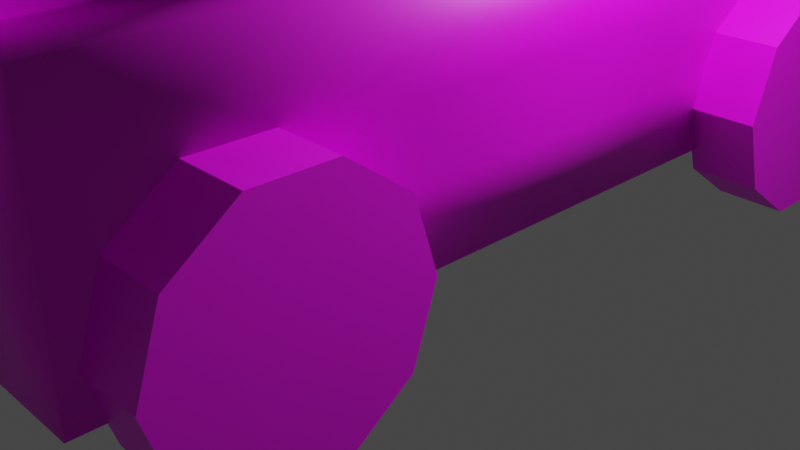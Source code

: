 # Source: cannoneer.blend  (saved by Blender 2.90.8; exported with 4.5.12 LTS)
import bpy
from mathutils import Matrix  # noqa: F401  (used for matrix-valued properties, if any)

bpy.ops.wm.read_factory_settings(use_empty=True)
scene = bpy.context.scene
scene.name = 'Scene'

# ---- collections
col_collection = bpy.data.collections.new('Collection'); scene.collection.children.link(col_collection)

# ---- images (referenced by path relative to the original .blend; pixels are not part of the script)
import os
ASSET_DIR = os.environ.get("B2B_ASSET_DIR", "")  # directory of the original .blend (textures are referenced by path, not embedded)
HERE = os.path.dirname(os.path.abspath(__file__))  # packed textures are extracted next to this script under _unpacked/

def load_image(name, relpath, width, height, colorspace="sRGB"):
    """Load a texture the original file referenced (path relative to the .blend, or extracted next to this script)."""
    p = next((c for c in (os.path.join(HERE, relpath), os.path.join(ASSET_DIR, relpath)) if relpath and os.path.exists(c)), "")
    if p:
        img = bpy.data.images.load(p, check_existing=True)
        img.name = name
    else:  # same state as the original file: an image datablock whose file is absent (Cycles renders it pink)
        img = bpy.data.images.new(name, width, height)
        img.source = "FILE"
        img.filepath = "//" + (relpath or name)
    img.colorspace_settings.name = colorspace
    return img
img_iron_1_jpg = load_image('iron-1.jpg', 'iron-1.jpg', 1024, 1024, 'sRGB')
img_western_red_cedar_jpg = load_image('western-red-cedar.jpg', 'western-red-cedar.jpg', 1024, 1024, 'sRGB')
img_smooth_steel_png = load_image('smooth-steel.png', 'smooth-steel.png', 1024, 1024, 'sRGB')
img_chain_mail_jpg = load_image('chain-mail.jpg', 'chain-mail.jpg', 1024, 1024, 'sRGB')
img_skin_drawn_base_color = load_image('skin-drawn Base Color', 'basic-face-texture.png', 1024, 1024, 'sRGB')

# ---- materials (node trees are filled in below, after node groups)
mat_cannon_metal = bpy.data.materials.new('cannon-metal')
mat_cannon_metal.alpha_threshold = 0.0
mat_cannon_metal.use_transparent_shadow = False
mat_cannon_metal.line_color = (0.0, 0.0, 0.0, 1.0)
mat_cannon_wood = bpy.data.materials.new('cannon-wood')
mat_cannon_wood.use_transparent_shadow = False
mat_cannon_wheels = bpy.data.materials.new('cannon-wheels')
mat_cannon_wheels.use_transparent_shadow = False
mat_black = bpy.data.materials.new('black')
mat_black.use_transparent_shadow = False
mat_brown_1 = bpy.data.materials.new('brown-1')
mat_brown_1.use_transparent_shadow = False
mat_skin = bpy.data.materials.new('skin')
mat_skin.use_transparent_shadow = False
mat_faction_color = bpy.data.materials.new('faction-color')
mat_faction_color.use_transparent_shadow = False
mat_white = bpy.data.materials.new('white')
mat_white.use_transparent_shadow = False
mat_lip = bpy.data.materials.new('lip')
mat_lip.use_transparent_shadow = False
mat_brown_2 = bpy.data.materials.new('brown-2')
mat_brown_2.use_transparent_shadow = False
mat_steel_armor = bpy.data.materials.new('steel-armor')
mat_steel_armor.use_transparent_shadow = False
mat_skin_drawn = bpy.data.materials.new('skin-drawn')
mat_skin_drawn.use_transparent_shadow = False

# ---- material node trees
mat_cannon_metal.use_nodes = True; mat_cannon_metal.node_tree.nodes.clear()
_N = mat_cannon_metal.node_tree.nodes; _L = mat_cannon_metal.node_tree.links
n0 = _N.new('ShaderNodeOutputMaterial'); n0.name = 'Material Output'; n0.location = (300, 300)
n1 = _N.new('ShaderNodeBsdfPrincipled'); n1.name = 'Principled BSDF'; n1.location = (10, 300)
n1.distribution = 'GGX'
n1.subsurface_method = 'BURLEY'
n1.inputs[1].default_value = 0.5106
n1.inputs[2].default_value = 0.4
n1.inputs[3].default_value = 1.45
n1.inputs[27].default_value = (0.0, 0.0, 0.0, 1.0)
n1.inputs[28].default_value = 1.0
n2 = _N.new('ShaderNodeDisplacement'); n2.name = 'Displacement'; n2.location = (375, 104)
n2.inputs[2].default_value = 0.25
n3 = _N.new('ShaderNodeTexImage'); n3.name = 'Image Texture'; n3.location = (-280, 280)
n3.image = img_iron_1_jpg
_L.new(n1.outputs[0], n0.inputs[0])
_L.new(n3.outputs[0], n1.inputs[0])
_L.new(n2.outputs[0], n0.inputs[2])
_L.new(n3.outputs[0], n2.inputs[0])
n0.is_active_output = True
mat_cannon_wood.use_nodes = True; mat_cannon_wood.node_tree.nodes.clear()
_N = mat_cannon_wood.node_tree.nodes; _L = mat_cannon_wood.node_tree.links
n0 = _N.new('ShaderNodeBsdfPrincipled'); n0.name = 'Principled BSDF'; n0.location = (10, 300)
n0.distribution = 'GGX'
n0.subsurface_method = 'BURLEY'
n0.inputs[3].default_value = 1.45
n0.inputs[27].default_value = (0.0, 0.0, 0.0, 1.0)
n0.inputs[28].default_value = 1.0
n1 = _N.new('ShaderNodeOutputMaterial'); n1.name = 'Material Output'; n1.location = (300, 300)
n2 = _N.new('ShaderNodeDisplacement'); n2.name = 'Displacement'; n2.location = (329, 120)
n2.inputs[2].default_value = 1.0
n3 = _N.new('ShaderNodeTexImage'); n3.name = 'Image Texture'; n3.location = (-280, 280)
n3.image = img_western_red_cedar_jpg
_L.new(n0.outputs[0], n1.inputs[0])
_L.new(n3.outputs[0], n0.inputs[0])
_L.new(n2.outputs[0], n1.inputs[2])
_L.new(n3.outputs[0], n2.inputs[0])
n1.is_active_output = True
mat_cannon_wheels.use_nodes = True; mat_cannon_wheels.node_tree.nodes.clear()
_N = mat_cannon_wheels.node_tree.nodes; _L = mat_cannon_wheels.node_tree.links
n0 = _N.new('ShaderNodeBsdfPrincipled'); n0.name = 'Principled BSDF'; n0.location = (10, 300)
n0.distribution = 'GGX'
n0.subsurface_method = 'BURLEY'
n0.inputs[3].default_value = 1.45
n0.inputs[27].default_value = (0.0, 0.0, 0.0, 1.0)
n0.inputs[28].default_value = 1.0
n1 = _N.new('ShaderNodeOutputMaterial'); n1.name = 'Material Output'; n1.location = (300, 300)
n2 = _N.new('ShaderNodeTexImage'); n2.name = 'Image Texture'; n2.location = (-280, 280)
n2.image = img_smooth_steel_png
n3 = _N.new('ShaderNodeDisplacement'); n3.name = 'Displacement'; n3.location = (348, 139)
n3.inputs[2].default_value = 1.0
_L.new(n0.outputs[0], n1.inputs[0])
_L.new(n2.outputs[0], n0.inputs[0])
_L.new(n3.outputs[0], n1.inputs[2])
_L.new(n2.outputs[0], n3.inputs[0])
n1.is_active_output = True
mat_black.use_nodes = True; mat_black.node_tree.nodes.clear()
_N = mat_black.node_tree.nodes; _L = mat_black.node_tree.links
n0 = _N.new('ShaderNodeBsdfPrincipled'); n0.name = 'Principled BSDF'; n0.location = (10, 300)
n0.distribution = 'GGX'
n0.subsurface_method = 'BURLEY'
n0.inputs[0].default_value = (0.0, 0.0, 0.0, 1.0)
n0.inputs[3].default_value = 1.45
n0.inputs[27].default_value = (0.0, 0.0, 0.0, 1.0)
n0.inputs[28].default_value = 1.0
n1 = _N.new('ShaderNodeOutputMaterial'); n1.name = 'Material Output'; n1.location = (300, 300)
_L.new(n0.outputs[0], n1.inputs[0])
n1.is_active_output = True
mat_brown_1.use_nodes = True; mat_brown_1.node_tree.nodes.clear()
_N = mat_brown_1.node_tree.nodes; _L = mat_brown_1.node_tree.links
n0 = _N.new('ShaderNodeBsdfPrincipled'); n0.name = 'Principled BSDF'; n0.location = (10, 300)
n0.distribution = 'GGX'
n0.subsurface_method = 'BURLEY'
n0.inputs[0].default_value = (0.1107, 0.04234, 0.008648, 1.0)
n0.inputs[3].default_value = 1.45
n0.inputs[27].default_value = (0.0, 0.0, 0.0, 1.0)
n0.inputs[28].default_value = 1.0
n1 = _N.new('ShaderNodeOutputMaterial'); n1.name = 'Material Output'; n1.location = (300, 300)
_L.new(n0.outputs[0], n1.inputs[0])
n1.is_active_output = True
mat_skin.use_nodes = True; mat_skin.node_tree.nodes.clear()
_N = mat_skin.node_tree.nodes; _L = mat_skin.node_tree.links
n0 = _N.new('ShaderNodeBsdfPrincipled'); n0.name = 'Principled BSDF'; n0.location = (10, 300)
n0.distribution = 'GGX'
n0.subsurface_method = 'BURLEY'
n0.inputs[0].default_value = (0.7991, 0.5149, 0.2789, 1.0)
n0.inputs[3].default_value = 1.45
n0.inputs[27].default_value = (0.0, 0.0, 0.0, 1.0)
n0.inputs[28].default_value = 1.0
n1 = _N.new('ShaderNodeOutputMaterial'); n1.name = 'Material Output'; n1.location = (300, 300)
_L.new(n0.outputs[0], n1.inputs[0])
n1.is_active_output = True
mat_faction_color.use_nodes = True; mat_faction_color.node_tree.nodes.clear()
_N = mat_faction_color.node_tree.nodes; _L = mat_faction_color.node_tree.links
n0 = _N.new('ShaderNodeBsdfPrincipled'); n0.name = 'Principled BSDF'; n0.location = (10, 300)
n0.distribution = 'GGX'
n0.subsurface_method = 'BURLEY'
n0.inputs[0].default_value = (0.008863, 0.4869, 0.08178, 1.0)
n0.inputs[3].default_value = 1.45
n0.inputs[27].default_value = (0.0, 0.0, 0.0, 1.0)
n0.inputs[28].default_value = 1.0
n1 = _N.new('ShaderNodeOutputMaterial'); n1.name = 'Material Output'; n1.location = (300, 300)
_L.new(n0.outputs[0], n1.inputs[0])
n1.is_active_output = True
mat_white.use_nodes = True; mat_white.node_tree.nodes.clear()
_N = mat_white.node_tree.nodes; _L = mat_white.node_tree.links
n0 = _N.new('ShaderNodeBsdfPrincipled'); n0.name = 'Principled BSDF'; n0.location = (10, 300)
n0.distribution = 'GGX'
n0.subsurface_method = 'BURLEY'
n0.inputs[0].default_value = (1.0, 1.0, 1.0, 1.0)
n0.inputs[3].default_value = 1.45
n0.inputs[27].default_value = (0.0, 0.0, 0.0, 1.0)
n0.inputs[28].default_value = 1.0
n1 = _N.new('ShaderNodeOutputMaterial'); n1.name = 'Material Output'; n1.location = (300, 300)
_L.new(n0.outputs[0], n1.inputs[0])
n1.is_active_output = True
mat_lip.use_nodes = True; mat_lip.node_tree.nodes.clear()
_N = mat_lip.node_tree.nodes; _L = mat_lip.node_tree.links
n0 = _N.new('ShaderNodeBsdfPrincipled'); n0.name = 'Principled BSDF'; n0.location = (10, 300)
n0.distribution = 'GGX'
n0.subsurface_method = 'BURLEY'
n0.inputs[0].default_value = (0.8, 0.3662, 0.2712, 1.0)
n0.inputs[3].default_value = 1.45
n0.inputs[27].default_value = (0.0, 0.0, 0.0, 1.0)
n0.inputs[28].default_value = 1.0
n1 = _N.new('ShaderNodeOutputMaterial'); n1.name = 'Material Output'; n1.location = (300, 300)
_L.new(n0.outputs[0], n1.inputs[0])
n1.is_active_output = True
mat_brown_2.use_nodes = True; mat_brown_2.node_tree.nodes.clear()
_N = mat_brown_2.node_tree.nodes; _L = mat_brown_2.node_tree.links
n0 = _N.new('ShaderNodeBsdfPrincipled'); n0.name = 'Principled BSDF'; n0.location = (10, 300)
n0.distribution = 'GGX'
n0.subsurface_method = 'BURLEY'
n0.inputs[0].default_value = (0.08712, 0.02953, 0.00615, 1.0)
n0.inputs[3].default_value = 1.45
n0.inputs[27].default_value = (0.0, 0.0, 0.0, 1.0)
n0.inputs[28].default_value = 1.0
n1 = _N.new('ShaderNodeOutputMaterial'); n1.name = 'Material Output'; n1.location = (300, 300)
_L.new(n0.outputs[0], n1.inputs[0])
n1.is_active_output = True
mat_steel_armor.use_nodes = True; mat_steel_armor.node_tree.nodes.clear()
_N = mat_steel_armor.node_tree.nodes; _L = mat_steel_armor.node_tree.links
n0 = _N.new('ShaderNodeBsdfPrincipled'); n0.name = 'Principled BSDF'; n0.location = (10, 300)
n0.distribution = 'GGX'
n0.subsurface_method = 'BURLEY'
n0.inputs[1].default_value = 1.0
n0.inputs[2].default_value = 0.7943
n0.inputs[3].default_value = 1.45
n0.inputs[27].default_value = (0.0, 0.0, 0.0, 1.0)
n0.inputs[28].default_value = 1.0
n1 = _N.new('ShaderNodeOutputMaterial'); n1.name = 'Material Output'; n1.location = (300, 300)
n2 = _N.new('ShaderNodeDisplacement'); n2.name = 'Displacement'; n2.location = (310, 138)
n2.inputs[2].default_value = 16.2
n3 = _N.new('ShaderNodeTexImage'); n3.name = 'Image Texture'; n3.location = (-280, 280)
n3.image = img_chain_mail_jpg
_L.new(n0.outputs[0], n1.inputs[0])
_L.new(n3.outputs[0], n0.inputs[0])
_L.new(n2.outputs[0], n1.inputs[2])
_L.new(n3.outputs[0], n2.inputs[0])
n1.is_active_output = True
mat_skin_drawn.use_nodes = True; mat_skin_drawn.node_tree.nodes.clear()
_N = mat_skin_drawn.node_tree.nodes; _L = mat_skin_drawn.node_tree.links
n0 = _N.new('ShaderNodeBsdfPrincipled'); n0.name = 'Principled BSDF'; n0.location = (10, 300)
n0.distribution = 'GGX'
n0.subsurface_method = 'BURLEY'
n0.inputs[3].default_value = 1.45
n0.inputs[27].default_value = (0.0, 0.0, 0.0, 1.0)
n0.inputs[28].default_value = 1.0
n1 = _N.new('ShaderNodeOutputMaterial'); n1.name = 'Material Output'; n1.location = (300, 300)
n2 = _N.new('ShaderNodeDisplacement'); n2.name = 'Displacement'; n2.location = (331, 116)
n2.inputs[2].default_value = 0.05
n3 = _N.new('ShaderNodeTexImage'); n3.name = 'Image Texture'; n3.location = (-280, 280)
n3.image = img_skin_drawn_base_color
_L.new(n0.outputs[0], n1.inputs[0])
_L.new(n3.outputs[0], n0.inputs[0])
_L.new(n2.outputs[0], n1.inputs[2])
_L.new(n3.outputs[0], n2.inputs[0])
n1.is_active_output = True

# ---- world
world_world = bpy.data.worlds.new('World'); scene.world = world_world
world_world.use_nodes = True; world_world.node_tree.nodes.clear()
_N = world_world.node_tree.nodes; _L = world_world.node_tree.links
n0 = _N.new('ShaderNodeOutputWorld'); n0.name = 'World Output'; n0.location = (300, 300)
n1 = _N.new('ShaderNodeBackground'); n1.name = 'Background'; n1.location = (10, 300)
n1.inputs[0].default_value = (0.05088, 0.05088, 0.05088, 1.0)
_L.new(n1.outputs[0], n0.inputs[0])
n0.is_active_output = True
world_world.color = (0.05088, 0.05088, 0.05088)
world_world.use_sun_shadow = False
world_world.sun_shadow_jitter_overblur = 0.0

# ---- cameras
cam_camera = bpy.data.cameras.new('Camera')
cam_camera.clip_end = 100.0
cam_camera.ortho_scale = 7.314

# ---- lights
light_light = bpy.data.lights.new('Light', 'POINT')
light_light.transmission_factor = 0.0
light_light.energy = 1000.0
light_light.shadow_soft_size = 0.1
light_light.shadow_maximum_resolution = 0.006
light_light.use_absolute_resolution = True

# ---- meshes
me_circle = bpy.data.meshes.new('Circle')
me_circle.from_pydata([(-9.587e-09, 2.288, 4.685), (-0.6337, 2.288, 4.515), (-1.098, 2.288, 4.052), (-1.267, 2.288, 3.418), (-1.098, 2.288, 2.784), (-0.6337, 2.288, 2.32), (-2.01e-07, 2.288, 2.151), (0.6337, 2.288, 2.32), (1.098, 2.288, 2.784), (1.267, 2.288, 3.418), (1.098, 2.288, 4.052), (0.6337, 2.288, 4.515), (0.6971, 2.288, 4.625), (1.207, 2.288, 4.115), (1.394, 2.288, 3.418), (1.207, 2.288, 2.721), (0.6971, 2.288, 2.211), (-2.21e-07, 2.288, 2.024), (-0.6971, 2.288, 2.211), (-1.207, 2.288, 2.721), (-1.394, 2.288, 3.418), (-1.207, 2.288, 4.115), (-0.6971, 2.288, 4.625), (-1.053e-08, 2.288, 4.812), (0.6971, 2.902, 4.625), (1.207, 2.902, 4.115), (1.394, 2.902, 3.418), (1.207, 2.902, 2.721), (0.6971, 2.902, 2.211), (-2.21e-07, 2.902, 2.024), (-0.6971, 2.902, 2.211), (-1.207, 2.902, 2.721), (-1.394, 2.902, 3.418), (-1.207, 2.902, 4.115), (-0.6971, 2.902, 4.625), (-1.053e-08, 2.902, 4.812), (0.6274, 2.902, 4.505), (1.087, 2.902, 4.045), (1.255, 2.902, 3.418), (1.087, 2.902, 2.791), (0.6274, 2.902, 2.331), (-1.955e-07, 2.902, 2.163), (-0.6274, 2.902, 2.331), (-1.087, 2.902, 2.791), (-1.255, 2.902, 3.418), (-1.087, 2.902, 4.045), (-0.6274, 2.902, 4.505), (-6.038e-09, 2.902, 4.673), (0.6274, 5.184, 4.505), (1.087, 5.184, 4.045), (1.255, 5.184, 3.418), (1.087, 5.184, 2.791), (0.6274, 5.184, 2.331), (-1.955e-07, 5.184, 2.163), (-0.6274, 5.184, 2.331), (-1.087, 5.184, 2.791), (-1.255, 5.184, 3.418), (-1.087, 5.184, 4.045), (-0.6274, 5.184, 4.505), (-6.038e-09, 5.184, 4.673), (0.6901, 5.184, 4.613), (1.195, 5.184, 4.108), (1.38, 5.184, 3.418), (1.195, 5.184, 2.728), (0.6901, 5.184, 2.223), (-2.132e-07, 5.184, 2.038), (-0.6901, 5.184, 2.223), (-1.195, 5.184, 2.728), (-1.38, 5.184, 3.418), (-1.195, 5.184, 4.108), (-0.6901, 5.184, 4.613), (-4.768e-09, 5.184, 4.798), (0.6901, 5.67, 4.613), (1.195, 5.67, 4.108), (1.38, 5.67, 3.418), (1.195, 5.67, 2.728), (0.6901, 5.67, 2.223), (-2.132e-07, 5.67, 2.038), (-0.6901, 5.67, 2.223), (-1.195, 5.67, 2.728), (-1.38, 5.67, 3.418), (-1.195, 5.67, 4.108), (-0.6901, 5.67, 4.613), (-4.768e-09, 5.67, 4.798), (0.4404, 5.67, 4.181), (0.7627, 5.67, 3.858), (0.8807, 5.67, 3.418), (0.7627, 5.67, 2.978), (0.4404, 5.67, 2.655), (-1.221e-07, 5.67, 2.537), (-0.4404, 5.67, 2.655), (-0.7627, 5.67, 2.978), (-0.8807, 5.67, 3.418), (-0.7627, 5.67, 3.858), (-0.4404, 5.67, 4.181), (1.087e-08, 5.67, 4.299), (-9.587e-09, -2.288, 4.685), (-0.6337, -2.288, 4.515), (-1.098, -2.288, 4.052), (-1.267, -2.288, 3.418), (-1.098, -2.288, 2.784), (-0.6337, -2.288, 2.32), (-2.01e-07, -2.288, 2.151), (0.6337, -2.288, 2.32), (1.098, -2.288, 2.784), (1.267, -2.288, 3.418), (1.098, -2.288, 4.052), (0.6337, -2.288, 4.515), (0.6971, -2.288, 4.625), (1.207, -2.288, 4.115), (1.394, -2.288, 3.418), (1.207, -2.288, 2.721), (0.6971, -2.288, 2.211), (-2.21e-07, -2.288, 2.024), (-0.6971, -2.288, 2.211), (-1.207, -2.288, 2.721), (-1.394, -2.288, 3.418), (-1.207, -2.288, 4.115), (-0.6971, -2.288, 4.625), (-1.053e-08, -2.288, 4.812), (0.6971, -2.902, 4.625), (1.207, -2.902, 4.115), (1.394, -2.902, 3.418), (1.207, -2.902, 2.721), (0.6971, -2.902, 2.211), (-2.21e-07, -2.902, 2.024), (-0.6971, -2.902, 2.211), (-1.207, -2.902, 2.721), (-1.394, -2.902, 3.418), (-1.207, -2.902, 4.115), (-0.6971, -2.902, 4.625), (-1.053e-08, -2.902, 4.812), (0.6274, -2.902, 4.505), (1.087, -2.902, 4.045), (1.255, -2.902, 3.418), (1.087, -2.902, 2.791), (0.6274, -2.902, 2.331), (-1.955e-07, -2.902, 2.163), (-0.6274, -2.902, 2.331), (-1.087, -2.902, 2.791), (-1.255, -2.902, 3.418), (-1.087, -2.902, 4.045), (-0.6274, -2.902, 4.505), (-6.038e-09, -2.902, 4.673), (0.6274, -5.184, 4.505), (1.087, -5.184, 4.045), (1.255, -5.184, 3.418), (1.087, -5.184, 2.791), (0.6274, -5.184, 2.331), (-1.955e-07, -5.184, 2.163), (-0.6274, -5.184, 2.331), (-1.087, -5.184, 2.791), (-1.255, -5.184, 3.418), (-1.087, -5.184, 4.045), (-0.6274, -5.184, 4.505), (-6.038e-09, -5.184, 4.673), (0.6901, -5.184, 4.613), (1.195, -5.184, 4.108), (1.38, -5.184, 3.418), (1.195, -5.184, 2.728), (0.6901, -5.184, 2.223), (-2.132e-07, -5.184, 2.038), (-0.6901, -5.184, 2.223), (-1.195, -5.184, 2.728), (-1.38, -5.184, 3.418), (-1.195, -5.184, 4.108), (-0.6901, -5.184, 4.613), (-4.768e-09, -5.184, 4.798), (0.6901, -5.67, 4.613), (1.195, -5.67, 4.108), (1.38, -5.67, 3.418), (1.195, -5.67, 2.728), (0.6901, -5.67, 2.223), (-2.132e-07, -5.67, 2.038), (-0.6901, -5.67, 2.223), (-1.195, -5.67, 2.728), (-1.38, -5.67, 3.418), (-1.195, -5.67, 4.108), (-0.6901, -5.67, 4.613), (-4.768e-09, -5.67, 4.798), (0.4404, -5.67, 4.181), (0.7627, -5.67, 3.858), (0.8807, -5.67, 3.418), (0.7627, -5.67, 2.978), (0.4404, -5.67, 2.655), (-1.221e-07, -5.67, 2.537), (-0.4404, -5.67, 2.655), (-0.7627, -5.67, 2.978), (-0.8807, -5.67, 3.418), (-0.7627, -5.67, 3.858), (-0.4404, -5.67, 4.181), (1.087e-08, -5.67, 4.299)], [], [(3, 20, 19, 4), (11, 12, 23, 0), (5, 18, 17, 6), (6, 17, 16, 7), (4, 19, 18, 5), (8, 15, 14, 9), (9, 14, 13, 10), (7, 16, 15, 8), (0, 23, 22, 1), (1, 22, 21, 2), (2, 21, 20, 3), (10, 13, 12, 11), (14, 26, 25, 13), (19, 31, 30, 18), (12, 24, 35, 23), (13, 25, 24, 12), (21, 33, 32, 20), (20, 32, 31, 19), (23, 35, 34, 22), (15, 27, 26, 14), (22, 34, 33, 21), (18, 30, 29, 17), (17, 29, 28, 16), (16, 28, 27, 15), (30, 42, 41, 29), (29, 41, 40, 28), (34, 46, 45, 33), (24, 36, 47, 35), (31, 43, 42, 30), (28, 40, 39, 27), (25, 37, 36, 24), (32, 44, 43, 31), (33, 45, 44, 32), (35, 47, 46, 34), (27, 39, 38, 26), (26, 38, 37, 25), (38, 50, 49, 37), (42, 54, 53, 41), (41, 53, 52, 40), (46, 58, 57, 45), (36, 48, 59, 47), (43, 55, 54, 42), (40, 52, 51, 39), (37, 49, 48, 36), (44, 56, 55, 43), (45, 57, 56, 44), (47, 59, 58, 46), (39, 51, 50, 38), (51, 63, 62, 50), (50, 62, 61, 49), (54, 66, 65, 53), (53, 65, 64, 52), (58, 70, 69, 57), (48, 60, 71, 59), (55, 67, 66, 54), (52, 64, 63, 51), (49, 61, 60, 48), (56, 68, 67, 55), (57, 69, 68, 56), (59, 71, 70, 58), (71, 83, 82, 70), (63, 75, 74, 62), (62, 74, 73, 61), (66, 78, 77, 65), (65, 77, 76, 64), (70, 82, 81, 69), (60, 72, 83, 71), (67, 79, 78, 66), (64, 76, 75, 63), (61, 73, 72, 60), (68, 80, 79, 67), (69, 81, 80, 68), (81, 93, 92, 80), (83, 95, 94, 82), (75, 87, 86, 74), (74, 86, 85, 73), (78, 90, 89, 77), (77, 89, 88, 76), (82, 94, 93, 81), (72, 84, 95, 83), (79, 91, 90, 78), (76, 88, 87, 75), (73, 85, 84, 72), (80, 92, 91, 79), (188, 187, 91, 92), (180, 191, 95, 84), (104, 103, 7, 8), (102, 101, 5, 6), (182, 181, 85, 86), (96, 107, 11, 0), (190, 189, 93, 94), (100, 99, 3, 4), (184, 183, 87, 88), (106, 105, 9, 10), (98, 97, 1, 2), (186, 185, 89, 90), (99, 100, 115, 116), (107, 96, 119, 108), (101, 102, 113, 114), (102, 103, 112, 113), (100, 101, 114, 115), (104, 105, 110, 111), (105, 106, 109, 110), (103, 104, 111, 112), (96, 97, 118, 119), (97, 98, 117, 118), (98, 99, 116, 117), (106, 107, 108, 109), (110, 109, 121, 122), (115, 114, 126, 127), (108, 119, 131, 120), (109, 108, 120, 121), (117, 116, 128, 129), (116, 115, 127, 128), (119, 118, 130, 131), (111, 110, 122, 123), (118, 117, 129, 130), (114, 113, 125, 126), (113, 112, 124, 125), (112, 111, 123, 124), (126, 125, 137, 138), (125, 124, 136, 137), (130, 129, 141, 142), (120, 131, 143, 132), (127, 126, 138, 139), (124, 123, 135, 136), (121, 120, 132, 133), (128, 127, 139, 140), (129, 128, 140, 141), (131, 130, 142, 143), (123, 122, 134, 135), (122, 121, 133, 134), (134, 133, 145, 146), (138, 137, 149, 150), (137, 136, 148, 149), (142, 141, 153, 154), (132, 143, 155, 144), (139, 138, 150, 151), (136, 135, 147, 148), (133, 132, 144, 145), (140, 139, 151, 152), (141, 140, 152, 153), (143, 142, 154, 155), (135, 134, 146, 147), (147, 146, 158, 159), (146, 145, 157, 158), (150, 149, 161, 162), (149, 148, 160, 161), (154, 153, 165, 166), (144, 155, 167, 156), (151, 150, 162, 163), (148, 147, 159, 160), (145, 144, 156, 157), (152, 151, 163, 164), (153, 152, 164, 165), (155, 154, 166, 167), (167, 166, 178, 179), (159, 158, 170, 171), (158, 157, 169, 170), (162, 161, 173, 174), (161, 160, 172, 173), (166, 165, 177, 178), (156, 167, 179, 168), (163, 162, 174, 175), (160, 159, 171, 172), (157, 156, 168, 169), (164, 163, 175, 176), (165, 164, 176, 177), (177, 176, 188, 189), (179, 178, 190, 191), (171, 170, 182, 183), (170, 169, 181, 182), (174, 173, 185, 186), (173, 172, 184, 185), (178, 177, 189, 190), (168, 179, 191, 180), (175, 174, 186, 187), (172, 171, 183, 184), (169, 168, 180, 181), (176, 175, 187, 188), (187, 186, 90, 91), (191, 190, 94, 95), (103, 102, 6, 7), (101, 100, 4, 5), (181, 180, 84, 85), (107, 106, 10, 11), (189, 188, 92, 93), (99, 98, 2, 3), (183, 182, 86, 87), (105, 104, 8, 9), (97, 96, 0, 1), (185, 184, 88, 89)])
me_circle.polygons.foreach_set('use_smooth', [True] * 192)
_uv = me_circle.uv_layers.new(name='UVMap')
_uv.uv.foreach_set('vector', [0.4432, 0.4954, 0.4445, 0.5029, 0.4158, 0.5029, 0.4171, 0.4954, 0.4658, 0.3654, 0.4694, 0.3599, 0.4837, 0.3982, 0.4788, 0.4002, 0.3945, 0.4753, 0.3909, 0.4808, 0.3766, 0.4425, 0.3815, 0.4404, 0.3815, 0.4404, 0.3766, 0.4425, 0.3766, 0.3982, 0.3815, 0.4002, 0.4171, 0.4954, 0.4158, 0.5029, 0.3909, 0.4808, 0.3945, 0.4753, 0.3945, 0.3654, 0.3909, 0.3599, 0.4158, 0.3377, 0.4171, 0.3453, 0.4171, 0.3453, 0.4158, 0.3377, 0.4445, 0.3377, 0.4432, 0.3453, 0.3815, 0.4002, 0.3766, 0.3982, 0.3909, 0.3599, 0.3945, 0.3654, 0.4788, 0.4002, 0.4837, 0.3982, 0.4837, 0.4425, 0.4788, 0.4404, 0.4788, 0.4404, 0.4837, 0.4425, 0.4694, 0.4808, 0.4658, 0.4753, 0.4658, 0.4753, 0.4694, 0.4808, 0.4445, 0.5029, 0.4432, 0.4954, 0.4432, 0.3453, 0.4445, 0.3377, 0.4694, 0.3599, 0.4658, 0.3654, 0.4283, 0.8699, 0.3989, 0.8699, 0.3989, 0.8316, 0.4283, 0.8316, 0.3695, 0.8316, 0.3989, 0.8316, 0.3989, 0.8699, 0.3695, 0.8699, 0.4837, 0.5445, 0.5131, 0.5445, 0.5131, 0.5888, 0.4837, 0.5888, 0.4837, 0.5062, 0.5131, 0.5062, 0.5131, 0.5445, 0.4837, 0.5445, 0.5425, 0.5445, 0.572, 0.5445, 0.572, 0.5888, 0.5425, 0.5888, 0.5425, 0.5888, 0.572, 0.5888, 0.572, 0.6271, 0.5425, 0.6271, 0.4837, 0.5888, 0.5131, 0.5888, 0.5131, 0.6271, 0.4837, 0.6271, 0.4283, 0.9141, 0.3989, 0.9141, 0.3989, 0.8699, 0.4283, 0.8699, 0.5425, 0.5062, 0.572, 0.5062, 0.572, 0.5445, 0.5425, 0.5445, 0.3695, 0.8699, 0.3989, 0.8699, 0.3989, 0.9141, 0.3695, 0.9141, 0.3695, 0.9141, 0.3989, 0.9141, 0.3989, 0.9525, 0.3695, 0.9525, 0.4283, 0.9525, 0.3989, 0.9525, 0.3989, 0.9141, 0.4283, 0.9141, 0.2838, 0.4808, 0.2877, 0.4747, 0.3101, 0.4946, 0.3087, 0.5029, 0.3087, 0.5029, 0.3101, 0.4946, 0.3359, 0.4946, 0.3374, 0.5029, 0.3087, 0.3377, 0.3101, 0.346, 0.2877, 0.3659, 0.2838, 0.3599, 0.3622, 0.3599, 0.3583, 0.3659, 0.3359, 0.346, 0.3374, 0.3377, 0.2695, 0.4425, 0.2748, 0.4402, 0.2877, 0.4747, 0.2838, 0.4808, 0.3374, 0.5029, 0.3359, 0.4946, 0.3583, 0.4747, 0.3622, 0.4808, 0.3766, 0.3982, 0.3712, 0.4004, 0.3583, 0.3659, 0.3622, 0.3599, 0.2695, 0.3982, 0.2748, 0.4004, 0.2748, 0.4402, 0.2695, 0.4425, 0.2838, 0.3599, 0.2877, 0.3659, 0.2748, 0.4004, 0.2695, 0.3982, 0.3374, 0.3377, 0.3359, 0.346, 0.3101, 0.346, 0.3087, 0.3377, 0.3622, 0.4808, 0.3583, 0.4747, 0.3712, 0.4402, 0.3766, 0.4425, 0.3766, 0.4425, 0.3712, 0.4402, 0.3712, 0.4004, 0.3766, 0.3982, 0.2918, 0.8316, 0.2918, 1.0, 0.2695, 1.0, 0.2695, 0.8316, 0.5405, 0.1684, 0.5405, 0.0, 0.5663, 0.0, 0.5663, 0.1684, 0.5663, 0.1684, 0.5663, 0.0, 0.5887, 0.0, 0.5887, 0.1684, 0.4816, 0.8365, 0.4816, 0.6681, 0.5039, 0.6681, 0.5039, 0.8365, 0.6004, 0.6681, 0.6004, 0.8365, 0.5745, 0.8365, 0.5745, 0.6681, 0.5181, 0.1684, 0.5181, 3.706e-08, 0.5405, 0.0, 0.5405, 0.1684, 0.34, 0.8316, 0.34, 1.0, 0.3177, 1.0, 0.3177, 0.8316, 0.6227, 0.6681, 0.6227, 0.8365, 0.6004, 0.8365, 0.6004, 0.6681, 0.5298, 0.8365, 0.5298, 0.6681, 0.5521, 0.6681, 0.5521, 0.8365, 0.5039, 0.8365, 0.5039, 0.6681, 0.5298, 0.6681, 0.5298, 0.8365, 0.5745, 0.6681, 0.5745, 0.8365, 0.5521, 0.8365, 0.5521, 0.6681, 0.3177, 0.8316, 0.3177, 1.0, 0.2918, 1.0, 0.2918, 0.8316, 0.3096, 0.6755, 0.3083, 0.6681, 0.3367, 0.6681, 0.3354, 0.6755, 0.3354, 0.6755, 0.3367, 0.6681, 0.3613, 0.69, 0.3578, 0.6954, 0.2743, 0.7697, 0.2695, 0.7717, 0.2695, 0.7279, 0.2743, 0.7299, 0.2743, 0.7299, 0.2695, 0.7279, 0.2837, 0.69, 0.2872, 0.6954, 0.3578, 0.8042, 0.3613, 0.8097, 0.3367, 0.8316, 0.3354, 0.8241, 0.3707, 0.7299, 0.3755, 0.7279, 0.3755, 0.7717, 0.3707, 0.7697, 0.2872, 0.8042, 0.2837, 0.8097, 0.2695, 0.7717, 0.2743, 0.7697, 0.2872, 0.6954, 0.2837, 0.69, 0.3083, 0.6681, 0.3096, 0.6755, 0.3578, 0.6954, 0.3613, 0.69, 0.3755, 0.7279, 0.3707, 0.7299, 0.3096, 0.8241, 0.3083, 0.8316, 0.2837, 0.8097, 0.2872, 0.8042, 0.3354, 0.8241, 0.3367, 0.8316, 0.3083, 0.8316, 0.3096, 0.8241, 0.3707, 0.7697, 0.3755, 0.7717, 0.3613, 0.8097, 0.3578, 0.8042, 0.5281, 0.9182, 0.5513, 0.9182, 0.5513, 0.9562, 0.5281, 0.9562, 0.5746, 0.8744, 0.5979, 0.8744, 0.5979, 0.9182, 0.5746, 0.9182, 0.5746, 0.9182, 0.5979, 0.9182, 0.5979, 0.9562, 0.5746, 0.9562, 0.4816, 0.8744, 0.5048, 0.8744, 0.5048, 0.9182, 0.4816, 0.9182, 0.4816, 0.9182, 0.5048, 0.9182, 0.5048, 0.9562, 0.4816, 0.9562, 0.5887, 0.2172, 0.6119, 0.2172, 0.6119, 0.2551, 0.5887, 0.2551, 0.5281, 0.8744, 0.5513, 0.8744, 0.5513, 0.9182, 0.5281, 0.9182, 0.4816, 0.8365, 0.5048, 0.8365, 0.5048, 0.8744, 0.4816, 0.8744, 0.5746, 0.8365, 0.5979, 0.8365, 0.5979, 0.8744, 0.5746, 0.8744, 0.5281, 0.8365, 0.5513, 0.8365, 0.5513, 0.8744, 0.5281, 0.8744, 0.5887, 0.2989, 0.6119, 0.2989, 0.6119, 0.3369, 0.5887, 0.3369, 0.5887, 0.2551, 0.6119, 0.2551, 0.6119, 0.2989, 0.5887, 0.2989, 0.4263, 0.3051, 0.4403, 0.2834, 0.456, 0.2974, 0.4509, 0.327, 0.412, 0.2234, 0.4312, 0.2313, 0.4312, 0.2592, 0.412, 0.2672, 0.5039, 0.1854, 0.4898, 0.2071, 0.4741, 0.1931, 0.4793, 0.1635, 0.4793, 0.1635, 0.4741, 0.1931, 0.456, 0.1931, 0.4509, 0.1635, 0.5039, 0.3051, 0.4898, 0.2834, 0.4989, 0.2592, 0.5181, 0.2672, 0.5181, 0.2672, 0.4989, 0.2592, 0.4989, 0.2313, 0.5181, 0.2234, 0.412, 0.2672, 0.4312, 0.2592, 0.4403, 0.2834, 0.4263, 0.3051, 0.4263, 0.1854, 0.4403, 0.2071, 0.4312, 0.2313, 0.412, 0.2234, 0.4793, 0.327, 0.4741, 0.2974, 0.4898, 0.2834, 0.5039, 0.3051, 0.5181, 0.2234, 0.4989, 0.2313, 0.4898, 0.2071, 0.5039, 0.1854, 0.4509, 0.1635, 0.456, 0.1931, 0.4403, 0.2071, 0.4263, 0.1854, 0.4509, 0.327, 0.456, 0.2974, 0.4741, 0.2974, 0.4793, 0.327, 0.03384, 3.706e-08, 0.04954, 3.706e-08, 0.04954, 0.837, 0.03384, 0.837, 0.08338, 0.837, 0.06525, 0.837, 0.06525, 3.706e-08, 0.08338, 0.0, 0.2469, 0.3377, 0.2695, 0.3377, 0.2695, 0.6755, 0.2469, 0.6755, 0.3894, 0.3377, 0.3633, 0.3377, 0.3633, 0.0, 0.3894, 0.0, 0.1148, 0.837, 0.09908, 0.837, 0.09908, 3.706e-08, 0.1148, 3.706e-08, 0.2921, 3.706e-08, 0.3182, 0.0, 0.3182, 0.3377, 0.2921, 0.3377, 0.0, 3.706e-08, 0.0157, 0.0, 0.0157, 0.837, 1.442e-07, 0.837, 0.2695, 0.3377, 0.2469, 0.3377, 0.2469, 0.0, 0.2695, 0.0, 0.1486, 0.837, 0.1329, 0.837, 0.1329, 0.0, 0.1486, 0.0, 0.1982, 0.3377, 0.2208, 0.3377, 0.2208, 0.6755, 0.1982, 0.6755, 0.2208, 0.3377, 0.1982, 0.3377, 0.1982, 0.0, 0.2208, 0.0, 0.1643, 3.706e-08, 0.1825, 0.0, 0.1825, 0.837, 0.1643, 0.837, 0.4171, 0.6606, 0.4432, 0.6606, 0.4445, 0.6681, 0.4158, 0.6681, 0.3945, 0.5305, 0.3815, 0.5654, 0.3766, 0.5634, 0.3909, 0.525, 0.4658, 0.6404, 0.4788, 0.6056, 0.4837, 0.6076, 0.4694, 0.6459, 0.4788, 0.6056, 0.4788, 0.5654, 0.4837, 0.5634, 0.4837, 0.6076, 0.4432, 0.6606, 0.4658, 0.6404, 0.4694, 0.6459, 0.4445, 0.6681, 0.4658, 0.5305, 0.4432, 0.5104, 0.4445, 0.5029, 0.4694, 0.525, 0.4432, 0.5104, 0.4171, 0.5104, 0.4158, 0.5029, 0.4445, 0.5029, 0.4788, 0.5654, 0.4658, 0.5305, 0.4694, 0.525, 0.4837, 0.5634, 0.3815, 0.5654, 0.3815, 0.6056, 0.3766, 0.6076, 0.3766, 0.5634, 0.3815, 0.6056, 0.3945, 0.6404, 0.3909, 0.6459, 0.3766, 0.6076, 0.3945, 0.6404, 0.4171, 0.6606, 0.4158, 0.6681, 0.3909, 0.6459, 0.4171, 0.5104, 0.3945, 0.5305, 0.3909, 0.525, 0.4158, 0.5029, 0.4283, 0.8699, 0.4283, 0.8316, 0.4577, 0.8316, 0.4577, 0.8699, 0.34, 0.9525, 0.34, 0.9141, 0.3695, 0.9141, 0.3695, 0.9525, 0.5131, 0.5888, 0.5131, 0.5445, 0.5425, 0.5445, 0.5425, 0.5888, 0.5131, 0.6271, 0.5131, 0.5888, 0.5425, 0.5888, 0.5425, 0.6271, 0.6014, 0.5445, 0.6014, 0.5888, 0.572, 0.5888, 0.572, 0.5445, 0.6014, 0.5888, 0.6014, 0.6271, 0.572, 0.6271, 0.572, 0.5888, 0.5131, 0.5445, 0.5131, 0.5062, 0.5425, 0.5062, 0.5425, 0.5445, 0.4283, 0.9141, 0.4283, 0.8699, 0.4577, 0.8699, 0.4577, 0.9141, 0.6014, 0.5062, 0.6014, 0.5445, 0.572, 0.5445, 0.572, 0.5062, 0.34, 0.9141, 0.34, 0.8699, 0.3695, 0.8699, 0.3695, 0.9141, 0.34, 0.8699, 0.34, 0.8316, 0.3695, 0.8316, 0.3695, 0.8699, 0.4283, 0.9525, 0.4283, 0.9141, 0.4577, 0.9141, 0.4577, 0.9525, 0.3374, 0.5029, 0.3622, 0.525, 0.3583, 0.5311, 0.3359, 0.5112, 0.3622, 0.525, 0.3766, 0.5634, 0.3712, 0.5656, 0.3583, 0.5311, 0.2695, 0.6076, 0.2695, 0.5634, 0.2748, 0.5656, 0.2748, 0.6054, 0.3087, 0.6681, 0.2838, 0.6459, 0.2877, 0.6399, 0.3101, 0.6598, 0.3087, 0.5029, 0.3374, 0.5029, 0.3359, 0.5112, 0.3101, 0.5112, 0.3766, 0.5634, 0.3766, 0.6076, 0.3712, 0.6054, 0.3712, 0.5656, 0.3374, 0.6681, 0.3087, 0.6681, 0.3101, 0.6598, 0.3359, 0.6598, 0.2838, 0.525, 0.3087, 0.5029, 0.3101, 0.5112, 0.2877, 0.5311, 0.2695, 0.5634, 0.2838, 0.525, 0.2877, 0.5311, 0.2748, 0.5656, 0.2838, 0.6459, 0.2695, 0.6076, 0.2748, 0.6054, 0.2877, 0.6399, 0.3766, 0.6076, 0.3622, 0.6459, 0.3583, 0.6399, 0.3712, 0.6054, 0.3622, 0.6459, 0.3374, 0.6681, 0.3359, 0.6598, 0.3583, 0.6399, 0.5767, 0.5062, 0.5543, 0.5062, 0.5543, 0.3377, 0.5767, 0.3377, 0.5061, 0.3377, 0.5319, 0.3377, 0.5319, 0.5062, 0.5061, 0.5062, 0.5319, 0.3377, 0.5543, 0.3377, 0.5543, 0.5062, 0.5319, 0.5062, 0.1982, 0.6755, 0.2205, 0.6755, 0.2205, 0.8439, 0.1982, 0.8439, 0.5663, 0.3369, 0.5405, 0.3369, 0.5405, 0.1684, 0.5663, 0.1684, 0.4837, 0.3377, 0.5061, 0.3377, 0.5061, 0.5062, 0.4837, 0.5062, 0.6249, 0.5062, 0.6025, 0.5062, 0.6025, 0.3377, 0.6249, 0.3377, 0.5887, 0.3369, 0.5663, 0.3369, 0.5663, 0.1684, 0.5887, 0.1684, 0.2464, 0.6755, 0.2687, 0.6755, 0.2687, 0.8439, 0.2464, 0.8439, 0.2205, 0.6755, 0.2464, 0.6755, 0.2464, 0.8439, 0.2205, 0.8439, 0.5405, 0.3369, 0.5181, 0.3369, 0.5181, 0.1684, 0.5405, 0.1684, 0.6025, 0.5062, 0.5767, 0.5062, 0.5767, 0.3377, 0.6025, 0.3377, 0.4638, 0.6954, 0.4415, 0.6755, 0.4427, 0.6681, 0.4674, 0.69, 0.4415, 0.6755, 0.4156, 0.6755, 0.4143, 0.6681, 0.4427, 0.6681, 0.4638, 0.8042, 0.4767, 0.7697, 0.4816, 0.7717, 0.4674, 0.8097, 0.4767, 0.7697, 0.4767, 0.7299, 0.4816, 0.7279, 0.4816, 0.7717, 0.3803, 0.7697, 0.3932, 0.8042, 0.3897, 0.8097, 0.3755, 0.7717, 0.3932, 0.6954, 0.3803, 0.7299, 0.3755, 0.7279, 0.3897, 0.69, 0.4415, 0.8241, 0.4638, 0.8042, 0.4674, 0.8097, 0.4427, 0.8316, 0.4767, 0.7299, 0.4638, 0.6954, 0.4674, 0.69, 0.4816, 0.7279, 0.4156, 0.6755, 0.3932, 0.6954, 0.3897, 0.69, 0.4143, 0.6681, 0.4156, 0.8241, 0.4415, 0.8241, 0.4427, 0.8316, 0.4143, 0.8316, 0.3932, 0.8042, 0.4156, 0.8241, 0.4143, 0.8316, 0.3897, 0.8097, 0.3803, 0.7299, 0.3803, 0.7697, 0.3755, 0.7717, 0.3755, 0.7279, 0.5048, 0.8744, 0.5048, 0.8365, 0.5281, 0.8365, 0.5281, 0.8744, 0.5513, 0.9182, 0.5513, 0.8744, 0.5746, 0.8744, 0.5746, 0.9182, 0.5513, 0.8744, 0.5513, 0.8365, 0.5746, 0.8365, 0.5746, 0.8744, 0.481, 0.8695, 0.481, 0.9133, 0.4577, 0.9133, 0.4577, 0.8695, 0.481, 0.9133, 0.481, 0.9513, 0.4577, 0.9513, 0.4577, 0.9133, 0.6119, 0.0, 0.6119, 0.03794, 0.5887, 0.03794, 0.5887, 0.0, 0.5048, 0.9182, 0.5048, 0.8744, 0.5281, 0.8744, 0.5281, 0.9182, 0.481, 0.8316, 0.481, 0.8695, 0.4577, 0.8695, 0.4577, 0.8316, 0.5513, 0.9562, 0.5513, 0.9182, 0.5746, 0.9182, 0.5746, 0.9562, 0.5048, 0.9562, 0.5048, 0.9182, 0.5281, 0.9182, 0.5281, 0.9562, 0.6119, 0.08175, 0.6119, 0.1197, 0.5887, 0.1197, 0.5887, 0.08175, 0.6119, 0.03794, 0.6119, 0.08175, 0.5887, 0.08175, 0.5887, 0.03794, 0.5039, 0.02191, 0.5181, 0.05985, 0.4989, 0.06777, 0.4898, 0.04356, 0.4509, 0.0, 0.4793, 1.853e-08, 0.4741, 0.02959, 0.456, 0.02959, 0.4263, 0.1416, 0.412, 0.1037, 0.4312, 0.09573, 0.4403, 0.1199, 0.412, 0.1037, 0.412, 0.05985, 0.4312, 0.06777, 0.4312, 0.09573, 0.5039, 0.1416, 0.4793, 0.1635, 0.4741, 0.1339, 0.4898, 0.1199, 0.4793, 0.1635, 0.4509, 0.1635, 0.456, 0.1339, 0.4741, 0.1339, 0.4793, 1.853e-08, 0.5039, 0.02191, 0.4898, 0.04356, 0.4741, 0.02959, 0.4263, 0.02191, 0.4509, 0.0, 0.456, 0.02959, 0.4403, 0.04356, 0.5181, 0.1037, 0.5039, 0.1416, 0.4898, 0.1199, 0.4989, 0.09573, 0.4509, 0.1635, 0.4263, 0.1416, 0.4403, 0.1199, 0.456, 0.1339, 0.412, 0.05985, 0.4263, 0.02191, 0.4403, 0.04356, 0.4312, 0.06777, 0.5181, 0.05985, 0.5181, 0.1037, 0.4989, 0.09573, 0.4989, 0.06777, 0.1486, 3.706e-08, 0.1643, 3.706e-08, 0.1643, 0.837, 0.1486, 0.837, 0.06525, 0.837, 0.04954, 0.837, 0.04954, 0.0, 0.06525, 3.706e-08, 0.412, 0.3377, 0.3894, 0.3377, 0.3894, 0.0, 0.412, 0.0, 0.3633, 0.3377, 0.3407, 0.3377, 0.3407, 1.853e-08, 0.3633, 0.0, 0.09908, 0.837, 0.08338, 0.837, 0.08338, 0.0, 0.09908, 3.706e-08, 0.3182, 0.0, 0.3407, 0.0, 0.3407, 0.3377, 0.3182, 0.3377, 0.0157, 0.0, 0.03384, 3.706e-08, 0.03384, 0.837, 0.0157, 0.837, 0.2469, 0.3377, 0.2208, 0.3377, 0.2208, 0.0, 0.2469, 0.0, 0.1329, 0.837, 0.1148, 0.837, 0.1148, 3.706e-08, 0.1329, 0.0, 0.2208, 0.3377, 0.2469, 0.3377, 0.2469, 0.6755, 0.2208, 0.6755, 0.2695, 0.0, 0.2921, 3.706e-08, 0.2921, 0.3377, 0.2695, 0.3377, 0.1825, 0.0, 0.1982, 3.706e-08, 0.1982, 0.837, 0.1825, 0.837])
me_circle.materials.append(mat_cannon_metal)
me_circle.use_remesh_fix_poles = True
me_circle.use_remesh_preserve_attributes = False
me_circle.use_mirror_vertex_groups = False
me_circle.update()
me_cube_001 = bpy.data.meshes.new('Cube.001')
me_cube_001.from_pydata([(-1.946, -4.651, 0.724), (-1.946, -4.651, 3.152), (-1.946, 4.651, 0.724), (-1.946, 4.651, 3.152), (-1.946, -4.651, 1.47), (-1.946, -4.651, 2.202), (-1.946, 4.651, 2.202), (-1.946, 4.651, 1.47), (0.0, -4.651, 2.202), (0.0, -4.651, 1.47), (0.0, 4.651, 2.202), (0.0, 4.651, 1.47), (-1.022, 4.651, 0.724), (-1.022, -4.651, 3.152), (-1.022, 4.651, 3.152), (-1.022, -4.651, 0.724), (-1.022, 4.651, 1.47), (-1.022, 4.651, 2.202), (-1.022, -4.651, 1.47), (-1.022, -4.651, 2.202)], [], [(5, 1, 3, 6), (19, 13, 1, 5), (14, 3, 1, 13), (18, 15, 12, 16), (16, 17, 10, 11), (15, 18, 4, 0), (18, 19, 5, 4), (0, 4, 7, 2), (4, 5, 6, 7), (9, 8, 19, 18), (9, 18, 16, 11), (7, 6, 17, 16), (2, 7, 16, 12), (6, 3, 14, 17), (2, 12, 15, 0), (17, 19, 8, 10), (17, 14, 13, 19)])
me_cube_001.polygons.foreach_set('use_smooth', [True] * 17)
_uv = me_cube_001.uv_layers.new(name='UVMap')
_uv.uv.foreach_set('vector', [0.09624, 1.0, 1.302e-07, 1.0, 0.0, 0.0, 0.09624, 0.0, 0.9167, 0.2571, 0.9167, 0.1848, 1.0, 0.1848, 1.0, 0.2571, 0.647, 1.0, 0.5637, 1.0, 0.5637, 0.0, 0.647, 0.0, 0.7303, 0.0, 0.8059, 0.0, 0.8059, 1.0, 0.7303, 1.0, 0.9167, 0.05681, 0.9167, 0.1125, 0.8059, 0.1125, 0.8059, 0.05681, 0.9167, 0.3696, 0.9167, 0.3128, 1.0, 0.3128, 1.0, 0.3696, 0.9167, 0.3128, 0.9167, 0.2571, 1.0, 0.2571, 1.0, 0.3128, 0.2459, 1.0, 0.1703, 1.0, 0.1703, 0.0, 0.2459, 0.0, 0.1703, 1.0, 0.09624, 1.0, 0.09624, 0.0, 0.1703, 0.0, 0.8059, 0.3128, 0.8059, 0.2571, 0.9167, 0.2571, 0.9167, 0.3128, 0.4675, 1.0, 0.3567, 1.0, 0.3567, 0.0, 0.4675, 0.0, 1.0, 0.05681, 1.0, 0.1125, 0.9167, 0.1125, 0.9167, 0.05681, 1.0, 0.0, 1.0, 0.05681, 0.9167, 0.05681, 0.9167, 2.446e-08, 1.0, 0.1125, 1.0, 0.1848, 0.9167, 0.1848, 0.9167, 0.1125, 0.647, 0.0, 0.7303, 0.0, 0.7303, 1.0, 0.647, 1.0, 0.2459, 1.0, 0.2459, 0.0, 0.3567, 0.0, 0.3567, 1.0, 0.5637, 1.0, 0.4675, 1.0, 0.4675, 0.0, 0.5637, 0.0])
me_cube_001.materials.append(mat_cannon_wood)
me_cube_001.use_remesh_fix_poles = True
me_cube_001.use_remesh_preserve_attributes = False
me_cube_001.use_mirror_vertex_groups = False
me_cube_001.update()
me_cylinder = bpy.data.meshes.new('Cylinder')
me_cylinder.from_pydata([(-1.891, 4.488, 1.179), (-1.891, 4.257, 1.89), (-1.891, 3.653, 2.329), (-1.891, 2.905, 2.329), (-1.891, 2.3, 1.89), (-1.891, 2.069, 1.179), (-1.891, 2.3, 0.468), (-1.891, 2.905, 0.02865), (-1.891, 3.653, 0.02865), (-1.891, 4.257, 0.468), (-2.591, 4.488, 1.179), (-2.591, 4.257, 1.89), (-2.591, 3.653, 2.329), (-2.591, 2.905, 2.329), (-2.591, 2.3, 1.89), (-2.591, 2.069, 1.179), (-2.591, 2.3, 0.468), (-2.591, 2.905, 0.02865), (-2.591, 3.653, 0.02865), (-2.591, 4.257, 0.468)], [], [(2, 1, 11, 12), (9, 8, 18, 19), (6, 5, 15, 16), (3, 2, 12, 13), (0, 9, 19, 10), (7, 6, 16, 17), (4, 3, 13, 14), (1, 0, 10, 11), (8, 7, 17, 18), (5, 4, 14, 15), (11, 10, 19, 18, 17, 16, 15, 14, 13, 12), (1, 2, 3, 4, 5, 6, 7, 8, 9, 0)])
_uv = me_cylinder.uv_layers.new(name='UVMap')
_uv.uv.foreach_set('vector', [0.0, 0.0, 0.0, 0.0, 0.0, 0.0, 0.0, 0.0, 0.0, 0.0, 0.0, 0.0, 0.0, 0.0, 0.0, 0.0, 0.0, 0.0, 0.0, 0.0, 0.0, 0.0, 0.0, 0.0, 0.0, 0.0, 0.0, 0.0, 0.0, 0.0, 0.0, 0.0, 0.0, 0.0, 0.0, 0.0, 0.0, 0.0, 0.0, 0.0, 0.0, 0.0, 0.0, 0.0, 0.0, 0.0, 0.0, 0.0, 0.0, 0.0, 0.0, 0.0, 0.0, 0.0, 0.0, 0.0, 0.0, 0.0, 0.0, 0.0, 0.0, 0.0, 0.0, 0.0, 0.0, 0.0, 0.0, 0.0, 0.0, 0.0, 0.0, 0.0, 0.0, 0.0, 0.0, 0.0, 0.0, 0.0, 0.0, 0.0, 0.0, 0.0, 0.0, 0.0, 0.0, 0.0, 0.0, 0.0, 0.0, 0.0, 0.0, 0.0, 0.0, 0.0, 0.0, 0.0, 0.0, 0.0, 0.0, 0.0, 0.0, 0.0, 0.0, 0.0, 0.0, 0.0, 0.0, 0.0, 0.0, 0.0, 0.0, 0.0, 0.0, 0.0, 0.0, 0.0, 0.0, 0.0, 0.0, 0.0])
me_cylinder.materials.append(mat_cannon_wheels)
me_cylinder.use_remesh_fix_poles = True
me_cylinder.use_remesh_preserve_attributes = False
me_cylinder.use_mirror_vertex_groups = False
me_cylinder.update()
me_cube_002 = bpy.data.meshes.new('Cube.002')
me_cube_002.from_pydata([(-0.247, 0.1273, 3.134), (-0.2781, -0.302, 3.199), (-0.3451, -0.09778, 3.148), (-0.4035, -0.2836, 3.699), (-0.3373, 0.2798, 3.643), (-0.4815, -0.02659, 3.654), (-0.2949, 0.2296, 3.377), (-0.4133, -0.05689, 3.388), (-0.3822, -0.2931, 3.448), (-0.5125, 0.2015, 1.354), (-0.5071, -0.1635, 1.337), (-0.3799, 0.2073, 1.324), (-0.3771, -0.1694, 1.316), (-0.5759, 0.04723, 1.353), (-0.3304, 0.05372, 1.31), (-0.5763, 0.2522, 1.227), (-0.5567, -0.1235, 1.232), (-0.3971, 0.259, 1.211), (-0.3885, -0.133, 1.225), (-0.6488, 0.07684, 1.229), (-0.331, 0.1144, 1.214), (-0.632, 0.2444, 0.721), (-0.6309, -0.04209, 0.7254), (-0.516, 0.2463, 0.7034), (-0.5169, -0.04713, 0.7126), (-0.6902, 0.1197, 0.7284), (-0.4696, 0.1242, 0.7011), (-0.6631, 0.2572, 0.3068), (-0.7039, 0.03123, 0.3068), (-0.5509, 0.2382, 0.3068), (-0.5955, 0.004253, 0.3068), (-0.7394, 0.154, 0.3068), (-0.5321, 0.116, 0.3068), (-0.6106, 0.2725, 3.996), (-0.6214, 0.03337, 3.972), (-0.4631, 0.2735, 3.643), (-0.5076, -0.007942, 3.611), (-0.8188, 0.2604, 3.628), (-0.8073, 0.0371, 3.604), (-0.6165, 0.2462, 3.436), (-0.6071, 0.002611, 3.41), (-0.9682, 0.2174, 3.244), (-0.9541, 0.04221, 3.237), (-0.7996, 0.2076, 3.165), (-0.786, 0.01468, 3.157), (-1.155, 0.0811, 2.96), (-1.135, -0.1146, 2.972), (-0.9231, 0.05575, 2.86), (-0.9027, -0.1525, 2.874), (-1.283, -0.2036, 2.539), (-1.265, -0.3075, 2.588), (-1.176, -0.2267, 2.489), (-1.157, -0.3435, 2.544), (-0.6713, 0.272, 0.1699), (-0.7266, -0.02897, 0.2474), (-0.5433, 0.2511, 0.1687), (-0.6032, -0.06067, 0.2491), (-0.7628, 0.1324, 0.2092), (-0.5263, 0.08986, 0.2079), (-0.6677, 0.2722, -0.003406), (-0.7629, -0.1601, 0.1369), (-0.5388, 0.251, -0.0002186), (-0.6331, -0.2058, 0.1315), (-0.7982, 0.0605, 0.06687), (-0.5397, 0.02327, 0.06527), (-0.8024, -0.3738, 0.08826), (-0.6525, -0.4267, 0.09185), (-0.8344, -0.09667, 0.01226), (-0.5809, -0.1678, 0.02362), (-0.7993, -0.3572, 0.001145), (-0.6556, -0.4103, 0.01012), (-1.437, -0.2092, 2.392), (-1.411, -0.4412, 2.494), (-1.282, -0.2749, 2.326), (-1.255, -0.5358, 2.442), (-1.426, -0.3681, 2.176), (-1.411, -0.5002, 2.225), (-1.339, -0.4025, 2.137), (-1.324, -0.5511, 2.194), (-0.1044, -0.1383, 4.173), (-0.1581, -0.0006089, 4.226), (-0.1167, -0.2117, 4.17), (-0.175, 0.01246, 4.268), (-0.1958, 0.02304, 4.494), (-0.1606, -0.2379, 4.396), (-0.1858, -0.09026, 4.433), (-0.1935, 8.795e-05, 4.636), (-0.1606, -0.2179, 4.665), (-0.2438, 0.124, 2.867), (-0.3507, -0.09888, 2.868), (-0.268, -0.2997, 2.87), (-0.3088, 0.1356, 2.486), (-0.468, -0.1222, 2.502), (-0.3476, -0.3524, 2.486), (-0.4565, 0.2146, 1.979), (-0.6097, -0.09546, 2.024), (-0.4994, -0.3434, 1.992), (-0.4233, 0.1619, 1.971), (-0.4141, -0.2365, 1.968), (-0.196, 0.1695, 1.9), (-0.1911, -0.2442, 1.899), (-0.5321, -0.04015, 2.005), (-0.1111, -0.03164, 1.874), (-0.3398, -0.1027, 2.962), (-0.2678, -0.2996, 2.978), (-0.2436, 0.1154, 2.957), (-0.14, -0.1003, 4.128), (-0.1763, 0.02814, 4.152), (-0.2442, 0.2369, 4.113), (-0.2694, -0.1149, 4.056), (-0.3079, 0.04262, 4.082), (-0.3643, 0.2743, 4.047), (-0.3693, -0.1712, 3.944), (-0.4332, 0.04317, 4.03), (-0.185, -0.2346, 4.646), (-0.1698, -0.2096, 4.77), (-0.1829, 0.2349, 4.479), (-0.1698, 0.2062, 4.77), (-0.187, 0.2468, 4.63), (-0.15, 0.1978, 4.265), (-0.2283, -0.001695, 4.507), (-0.1848, -0.001695, 4.79), (-0.2287, -0.01274, 4.625), (-0.2106, -0.005053, 4.276), (-0.1669, 0.2063, 4.185), (-0.226, 0.009804, 4.218), (-0.5274, 0.3312, 3.831), (-0.5648, -0.0404, 3.785), (-0.7207, 0.3068, 3.537), (-0.7042, -0.03366, 3.502), (-0.8865, 0.2482, 3.206), (-0.8675, -0.007263, 3.195), (-1.045, 0.1344, 2.909), (-1.013, -0.1996, 2.924), (-1.229, -0.2151, 2.514), (-1.211, -0.3255, 2.566), (-1.359, -0.2421, 2.359), (-1.333, -0.4885, 2.468), (-1.382, -0.3853, 2.157), (-1.368, -0.5257, 2.21), (-0.3969, -0.2274, 3.822), (-0.3508, 0.277, 3.845), (-0.4573, 0.008294, 3.842), (-0.05009, -0.3218, 4.39), (-0.181, -0.04415, 4.358), (-0.1387, -0.2253, 4.289), (0.247, 0.1273, 3.134), (0.2781, -0.302, 3.199), (0.0, 0.1756, 3.125), (0.0, -0.3478, 3.199), (0.3451, -0.09778, 3.148), (0.4035, -0.2836, 3.699), (0.3373, 0.2798, 3.643), (0.0, 0.3099, 3.593), (0.4815, -0.02659, 3.654), (0.2949, 0.2296, 3.377), (0.0, 0.2708, 3.361), (0.0, -0.369, 3.442), (0.4133, -0.05689, 3.388), (0.3822, -0.2931, 3.448), (0.0, -0.04447, 2.372), (0.5125, 0.2015, 1.354), (0.5071, -0.1635, 1.337), (0.3799, 0.2073, 1.324), (0.3771, -0.1694, 1.316), (0.5759, 0.04723, 1.353), (0.3304, 0.05372, 1.31), (0.5763, 0.2522, 1.227), (0.5567, -0.1235, 1.232), (0.3971, 0.259, 1.211), (0.3885, -0.133, 1.225), (0.6488, 0.07684, 1.229), (0.331, 0.1144, 1.214), (0.632, 0.2444, 0.721), (0.6309, -0.04209, 0.7254), (0.516, 0.2463, 0.7034), (0.5169, -0.04713, 0.7126), (0.6902, 0.1197, 0.7284), (0.4696, 0.1242, 0.7011), (0.6631, 0.2572, 0.3068), (0.7039, 0.03123, 0.3068), (0.5509, 0.2382, 0.3068), (0.5955, 0.004253, 0.3068), (0.7394, 0.154, 0.3068), (0.5321, 0.116, 0.3068), (0.6106, 0.2725, 3.996), (0.6214, 0.03337, 3.972), (0.4631, 0.2735, 3.643), (0.5076, -0.007942, 3.611), (0.8188, 0.2604, 3.628), (0.8073, 0.0371, 3.604), (0.6165, 0.2462, 3.436), (0.6071, 0.002611, 3.41), (0.9682, 0.2174, 3.244), (0.9541, 0.04221, 3.237), (0.7996, 0.2076, 3.165), (0.786, 0.01468, 3.157), (1.155, 0.0811, 2.96), (1.135, -0.1146, 2.972), (0.9231, 0.05575, 2.86), (0.9027, -0.1525, 2.874), (1.283, -0.2036, 2.539), (1.265, -0.3075, 2.588), (1.176, -0.2267, 2.489), (1.157, -0.3435, 2.544), (0.6713, 0.272, 0.1699), (0.7266, -0.02897, 0.2474), (0.5433, 0.2511, 0.1687), (0.6032, -0.06067, 0.2491), (0.7628, 0.1324, 0.2092), (0.5263, 0.08986, 0.2079), (0.6677, 0.2722, -0.003406), (0.7629, -0.1601, 0.1369), (0.5388, 0.251, -0.0002186), (0.6331, -0.2058, 0.1315), (0.7982, 0.0605, 0.06687), (0.5397, 0.02327, 0.06527), (0.8024, -0.3738, 0.08826), (0.6525, -0.4267, 0.09185), (0.8344, -0.09667, 0.01226), (0.5809, -0.1678, 0.02362), (0.7993, -0.3572, 0.001145), (0.6556, -0.4103, 0.01012), (1.437, -0.2092, 2.392), (1.411, -0.4412, 2.494), (1.282, -0.2749, 2.326), (1.255, -0.5358, 2.442), (1.426, -0.3681, 2.176), (1.411, -0.5002, 2.225), (1.339, -0.4025, 2.137), (1.324, -0.5511, 2.194), (0.1044, -0.1383, 4.173), (0.0, -0.1476, 4.171), (0.1581, -0.0006089, 4.226), (0.1167, -0.2117, 4.17), (0.0, -0.2925, 4.135), (0.175, 0.01246, 4.268), (0.1958, 0.02304, 4.494), (0.1606, -0.2379, 4.396), (0.0, -0.3734, 4.364), (0.1858, -0.09026, 4.433), (0.1935, 8.795e-05, 4.636), (0.1606, -0.2179, 4.665), (0.0, -0.3128, 4.648), (0.2438, 0.124, 2.867), (0.3507, -0.09888, 2.868), (0.268, -0.2997, 2.87), (0.0, -0.3454, 2.86), (0.0, 0.1719, 2.855), (0.3088, 0.1356, 2.486), (0.468, -0.1222, 2.502), (0.3476, -0.3524, 2.486), (0.0, -0.4039, 2.451), (0.0, 0.1868, 2.45), (0.4565, 0.2146, 1.979), (0.6097, -0.09546, 2.024), (0.4994, -0.3434, 1.992), (0.0, -0.3623, 1.854), (0.0, 0.229, 1.854), (0.4233, 0.1619, 1.971), (0.4141, -0.2365, 1.968), (0.196, 0.1695, 1.9), (0.1911, -0.2442, 1.899), (0.5321, -0.04015, 2.005), (0.1111, -0.03164, 1.874), (0.3398, -0.1027, 2.962), (0.2678, -0.2996, 2.978), (0.0, 0.1607, 2.96), (0.2436, 0.1154, 2.957), (0.0, -0.3449, 2.985), (0.14, -0.1003, 4.128), (0.0, -0.1333, 4.124), (0.1763, 0.02814, 4.152), (0.2442, 0.2369, 4.113), (0.2694, -0.1149, 4.056), (0.0, -0.1447, 4.078), (0.3079, 0.04262, 4.082), (0.3643, 0.2743, 4.047), (0.3693, -0.1712, 3.944), (0.0, -0.2048, 3.971), (0.0, 0.3159, 4.06), (0.4332, 0.04317, 4.03), (0.0, -0.356, 3.711), (0.0, 0.3061, 3.91), (0.185, -0.2346, 4.646), (0.1698, -0.2096, 4.77), (0.1829, 0.2349, 4.479), (0.1698, 0.2062, 4.77), (0.0, 0.3088, 4.64), (0.0, -0.3397, 4.64), (0.187, 0.2468, 4.63), (0.15, 0.1978, 4.265), (0.0, 0.3042, 4.485), (0.0, 0.2286, 4.818), (0.0, 0.2732, 4.282), (0.0, -0.232, 4.818), (0.2283, -0.001695, 4.507), (0.1848, -0.001695, 4.79), (0.2287, -0.01274, 4.625), (0.0, -0.001695, 4.85), (0.2106, -0.005053, 4.276), (0.0, 0.2817, 4.183), (0.1669, 0.2063, 4.185), (0.226, 0.009804, 4.218), (0.5274, 0.3312, 3.831), (0.5648, -0.0404, 3.785), (0.7207, 0.3068, 3.537), (0.7042, -0.03366, 3.502), (0.8865, 0.2482, 3.206), (0.8675, -0.007263, 3.195), (1.045, 0.1344, 2.909), (1.013, -0.1996, 2.924), (1.229, -0.2151, 2.514), (1.211, -0.3255, 2.566), (1.359, -0.2421, 2.359), (1.333, -0.4885, 2.468), (1.382, -0.3853, 2.157), (1.368, -0.5257, 2.21), (0.3969, -0.2274, 3.822), (0.3508, 0.277, 3.845), (0.0, 0.308, 3.752), (0.4573, 0.008294, 3.842), (0.0, -0.3101, 3.79), (0.0, -0.02087, 1.854), (0.0, -0.339, 4.428), (0.05009, -0.3218, 4.39), (0.0, -0.3361, 4.349), (0.181, -0.04415, 4.358), (0.1387, -0.2253, 4.289), (0.0, -0.3209, 4.258)], [], [(4, 5, 36, 35), (141, 111, 283, 320), (105, 267, 248, 88), (104, 103, 89, 90), (140, 112, 113, 142), (8, 3, 5, 7), (6, 4, 153, 156), (7, 5, 4, 6), (2, 7, 6, 0), (0, 6, 156, 148), (1, 8, 7, 2), (103, 105, 88, 89), (98, 101, 13, 10), (102, 100, 12, 14), (97, 99, 11, 9), (11, 14, 20, 17), (13, 9, 15, 19), (9, 11, 17, 15), (14, 12, 18, 20), (10, 13, 19, 16), (12, 10, 16, 18), (17, 20, 26, 23), (19, 15, 21, 25), (15, 17, 23, 21), (20, 18, 24, 26), (16, 19, 25, 22), (18, 16, 22, 24), (26, 24, 30, 32), (22, 25, 31, 28), (24, 22, 28, 30), (23, 26, 32, 29), (25, 21, 27, 31), (21, 23, 29, 27), (127, 34, 38, 129), (141, 4, 35, 126), (113, 111, 33, 34), (142, 113, 34, 127), (34, 33, 37, 38), (35, 36, 40, 39), (126, 35, 39, 128), (39, 40, 44, 43), (128, 39, 43, 130), (129, 38, 42, 131), (38, 37, 41, 42), (130, 43, 47, 132), (131, 42, 46, 133), (42, 41, 45, 46), (43, 44, 48, 47), (31, 27, 53, 57), (27, 29, 55, 53), (32, 30, 56, 58), (28, 31, 57, 54), (30, 28, 54, 56), (29, 32, 58, 55), (58, 56, 62, 64), (54, 57, 63, 60), (56, 54, 60, 62), (55, 58, 64, 61), (57, 53, 59, 63), (53, 55, 61, 59), (61, 64, 68), (63, 59, 67), (64, 62, 66, 68), (60, 63, 67, 65), (62, 60, 65, 66), (66, 65, 69, 70), (65, 67, 69), (66, 70, 68), (61, 68, 70, 69, 67, 59), (51, 52, 74, 73), (134, 51, 73, 136), (135, 50, 72, 137), (50, 49, 71, 72), (73, 74, 78, 77), (136, 73, 77, 138), (137, 72, 76, 139), (72, 71, 75, 76), (138, 77, 78, 139), (107, 106, 79, 80), (80, 79, 81, 82), (82, 144, 83), (84, 145, 329, 326, 143), (85, 84, 87, 86), (89, 92, 93, 90), (248, 253, 91, 88), (253, 258, 94, 91), (92, 95, 96, 93), (94, 95, 92, 91), (91, 92, 89, 88), (324, 143, 239), (101, 97, 9, 13), (100, 98, 10, 12), (99, 102, 14, 11), (97, 101, 95, 94), (2, 0, 105, 103), (1, 2, 103, 104), (0, 148, 267, 105), (106, 107, 110, 109), (109, 110, 113, 112), (110, 108, 111, 113), (122, 121, 117, 118), (116, 118, 288, 292), (289, 295, 115, 114), (120, 116, 119, 123), (120, 122, 118, 116), (118, 117, 293, 288), (293, 117, 121, 299), (116, 292, 294, 119), (107, 80, 125, 110), (123, 119, 124, 125), (124, 301, 280, 108), (119, 294, 301, 124), (299, 121, 115, 295), (121, 122, 114, 115), (289, 114, 87, 243), (114, 122, 86, 87), (122, 120, 83, 86), (120, 123, 82, 83), (123, 125, 80, 82), (125, 124, 108, 110), (75, 138, 139, 76), (74, 137, 139, 78), (71, 136, 138, 75), (52, 135, 137, 74), (49, 134, 136, 71), (44, 131, 133, 48), (41, 130, 132, 45), (40, 129, 131, 44), (37, 128, 130, 41), (33, 126, 128, 37), (5, 142, 127, 36), (111, 141, 126, 33), (36, 127, 129, 40), (3, 140, 142, 5), (4, 141, 320, 153), (111, 108, 280, 283), (79, 106, 271, 232), (106, 109, 275, 271), (109, 112, 279, 275), (112, 322, 279), (140, 3, 282, 322), (3, 8, 157, 282), (8, 1, 149, 157), (1, 104, 269, 149), (104, 90, 247, 269), (90, 93, 252, 247), (93, 96, 257, 252), (101, 98, 96, 95), (98, 100, 257, 96), (100, 102, 323, 257), (102, 99, 258, 323), (99, 97, 94, 258), (232, 235, 81, 79), (322, 112, 140), (84, 143, 324, 243, 87), (143, 326, 239), (83, 144, 85, 86), (329, 145, 81, 235), (82, 81, 145, 144), (144, 145, 84, 85), (152, 187, 188, 154), (319, 320, 283, 277), (268, 244, 248, 267), (266, 246, 245, 265), (318, 321, 281, 278), (159, 158, 154, 151), (155, 156, 153, 152), (158, 155, 152, 154), (150, 146, 155, 158), (146, 148, 156, 155), (147, 150, 158, 159), (265, 245, 244, 268), (260, 162, 165, 263), (264, 166, 164, 262), (259, 161, 163, 261), (163, 169, 172, 166), (165, 171, 167, 161), (161, 167, 169, 163), (166, 172, 170, 164), (162, 168, 171, 165), (164, 170, 168, 162), (169, 175, 178, 172), (171, 177, 173, 167), (167, 173, 175, 169), (172, 178, 176, 170), (168, 174, 177, 171), (170, 176, 174, 168), (178, 184, 182, 176), (174, 180, 183, 177), (176, 182, 180, 174), (175, 181, 184, 178), (177, 183, 179, 173), (173, 179, 181, 175), (305, 307, 190, 186), (319, 304, 187, 152), (281, 186, 185, 277), (321, 305, 186, 281), (186, 190, 189, 185), (187, 191, 192, 188), (304, 306, 191, 187), (191, 195, 196, 192), (306, 308, 195, 191), (307, 309, 194, 190), (190, 194, 193, 189), (308, 310, 199, 195), (309, 311, 198, 194), (194, 198, 197, 193), (195, 199, 200, 196), (313, 202, 198, 311), (201, 312, 310, 197), (183, 209, 205, 179), (179, 205, 207, 181), (184, 210, 208, 182), (180, 206, 209, 183), (182, 208, 206, 180), (181, 207, 210, 184), (210, 216, 214, 208), (206, 212, 215, 209), (208, 214, 212, 206), (207, 213, 216, 210), (209, 215, 211, 205), (205, 211, 213, 207), (213, 220, 216), (215, 219, 211), (216, 220, 218, 214), (212, 217, 219, 215), (214, 218, 217, 212), (218, 222, 221, 217), (217, 221, 219), (218, 220, 222), (213, 211, 219, 221, 222, 220), (203, 225, 226, 204), (312, 314, 225, 203), (313, 315, 224, 202), (202, 224, 223, 201), (225, 229, 230, 226), (314, 316, 229, 225), (315, 317, 228, 224), (224, 228, 227, 223), (316, 317, 230, 229), (272, 233, 231, 270), (233, 236, 234, 231), (236, 237, 327), (238, 325, 326, 329, 328), (240, 241, 242, 238), (245, 246, 251, 250), (248, 244, 249, 253), (253, 249, 254, 258), (250, 251, 256, 255), (254, 249, 250, 255), (249, 244, 245, 250), (324, 239, 325), (263, 165, 161, 259), (262, 164, 162, 260), (261, 163, 166, 264), (259, 254, 255, 263), (150, 265, 268, 146), (147, 266, 265, 150), (146, 268, 267, 148), (312, 203, 199, 310), (270, 274, 276, 272), (274, 278, 281, 276), (276, 281, 277, 273), (298, 290, 287, 297), (286, 292, 288, 290), (289, 284, 285, 295), (296, 300, 291, 286), (296, 286, 290, 298), (290, 288, 293, 287), (293, 299, 297, 287), (286, 291, 294, 292), (272, 276, 303, 233), (300, 303, 302, 291), (302, 273, 280, 301), (291, 302, 301, 294), (299, 295, 285, 297), (297, 285, 284, 298), (289, 243, 242, 284), (284, 242, 241, 298), (298, 241, 237, 296), (296, 237, 236, 300), (300, 236, 233, 303), (303, 276, 273, 302), (203, 204, 200, 199), (227, 228, 317, 316), (226, 230, 317, 315), (223, 227, 316, 314), (204, 226, 315, 313), (201, 223, 314, 312), (204, 313, 311, 200), (202, 201, 197, 198), (196, 200, 311, 309), (193, 197, 310, 308), (192, 196, 309, 307), (189, 193, 308, 306), (185, 189, 306, 304), (154, 188, 305, 321), (277, 185, 304, 319), (188, 192, 307, 305), (151, 154, 321, 318), (152, 153, 320, 319), (277, 283, 280, 273), (231, 232, 271, 270), (270, 271, 275, 274), (274, 275, 279, 278), (278, 279, 322), (318, 322, 282, 151), (151, 282, 157, 159), (159, 157, 149, 147), (147, 149, 269, 266), (266, 269, 247, 246), (246, 247, 252, 251), (251, 252, 257, 256), (263, 255, 256, 260), (260, 256, 257, 262), (262, 257, 323, 264), (264, 323, 258, 261), (261, 258, 254, 259), (232, 231, 234, 235), (322, 318, 278), (238, 242, 243, 324, 325), (325, 239, 326), (237, 241, 240, 327), (329, 235, 234, 328), (236, 327, 328, 234), (327, 240, 238, 328), (50, 135, 133, 46), (135, 52, 48, 133), (52, 51, 47, 48), (51, 134, 132, 47), (134, 49, 45, 132), (49, 50, 46, 45)])
me_cube_002.polygons.foreach_set('use_smooth', [True] * 332)
me_cube_002.polygons.foreach_set('material_index', [3, 3, 0, 0, 3, 3, 3, 3, 3, 3, 3, 0, 0, 0, 0, 0, 0, 0, 0, 0, 0, 4, 4, 4, 4, 4, 4, 4, 4, 4, 4, 4, 4, 4, 3, 3, 3, 4, 4, 4, 4, 4, 4, 4, 4, 4, 4, 4, 0, 0, 0, 0, 0, 0, 0, 0, 0, 0, 0, 0, 0, 0, 0, 0, 0, 0, 0, 0, 0, 2, 2, 2, 2, 2, 2, 2, 2, 2, 8, 8, 8, 8, 8, 3, 3, 3, 3, 3, 3, 8, 0, 0, 0, 3, 3, 3, 3, 7, 7, 7, 7, 7, 7, 7, 7, 7, 7, 7, 7, 7, 7, 7, 7, 7, 7, 7, 7, 7, 7, 7, 2, 2, 2, 2, 2, 4, 4, 4, 4, 4, 3, 3, 4, 3, 3, 7, 8, 7, 7, 7, 3, 3, 3, 3, 0, 3, 3, 3, 3, 3, 3, 3, 8, 3, 8, 8, 8, 8, 8, 8, 3, 3, 0, 0, 3, 3, 3, 3, 3, 3, 3, 0, 0, 0, 0, 0, 0, 0, 0, 0, 0, 4, 4, 4, 4, 4, 4, 4, 4, 4, 4, 4, 4, 4, 3, 3, 3, 4, 4, 4, 4, 4, 4, 4, 4, 4, 4, 4, 4, 4, 0, 0, 0, 0, 0, 0, 0, 0, 0, 0, 0, 0, 0, 0, 0, 0, 0, 0, 0, 0, 0, 2, 2, 2, 2, 2, 2, 2, 2, 2, 8, 8, 8, 8, 8, 3, 3, 3, 3, 3, 3, 8, 0, 0, 0, 3, 3, 3, 3, 4, 7, 7, 7, 7, 7, 7, 7, 7, 7, 7, 7, 7, 7, 7, 7, 7, 7, 7, 7, 7, 7, 7, 7, 4, 2, 2, 2, 2, 2, 4, 4, 4, 4, 4, 4, 4, 3, 3, 4, 3, 3, 7, 8, 7, 7, 7, 3, 3, 3, 3, 0, 3, 3, 3, 3, 3, 3, 3, 8, 3, 8, 8, 8, 8, 8, 8, 4, 4, 4, 4, 4, 4])
_uv = me_cube_002.uv_layers.new(name='UVMap')
_uv.uv.foreach_set('vector', [0.5, 0.25, 0.5, 0.125, 0.5, 0.125, 0.5, 0.25, 0.5625, 0.25, 0.625, 0.25, 0.625, 0.375, 0.5625, 0.375, 0.375, 0.25, 0.375, 0.375, 0.375, 0.375, 0.375, 0.25, 0.375, 0.0, 0.375, 0.125, 0.375, 0.125, 0.375, 0.0, 0.5625, 0.0, 0.625, 0.0, 0.625, 0.125, 0.5625, 0.125, 0.4305, 0.0, 0.5, 0.0, 0.5, 0.125, 0.4305, 0.125, 0.4305, 0.25, 0.5, 0.25, 0.5, 0.375, 0.4305, 0.375, 0.4305, 0.125, 0.5, 0.125, 0.5, 0.25, 0.4305, 0.25, 0.375, 0.125, 0.4305, 0.125, 0.4305, 0.25, 0.375, 0.25, 0.375, 0.25, 0.4305, 0.25, 0.4305, 0.375, 0.375, 0.375, 0.375, 0.0, 0.4305, 0.0, 0.4305, 0.125, 0.375, 0.125, 0.375, 0.125, 0.375, 0.25, 0.375, 0.25, 0.375, 0.125, 0.375, 0.0, 0.375, 0.125, 0.375, 0.125, 0.375, 0.0, 0.0, 0.0, 0.0, 0.0, 0.0, 0.0, 0.0, 0.0, 0.375, 0.25, 0.375, 0.375, 0.375, 0.375, 0.375, 0.25, 0.0, 0.0, 0.0, 0.0, 0.0, 0.0, 0.0, 0.0, 0.375, 0.125, 0.375, 0.25, 0.375, 0.25, 0.375, 0.125, 0.375, 0.25, 0.375, 0.375, 0.375, 0.375, 0.375, 0.25, 0.0, 0.0, 0.0, 0.0, 0.0, 0.0, 0.0, 0.0, 0.375, 0.0, 0.375, 0.125, 0.375, 0.125, 0.375, 0.0, 0.375, 0.875, 0.375, 1.0, 0.375, 1.0, 0.375, 0.875, 0.0, 0.0, 0.0, 0.0, 0.0, 0.0, 0.0, 0.0, 0.375, 0.125, 0.375, 0.25, 0.375, 0.25, 0.375, 0.125, 0.375, 0.25, 0.375, 0.375, 0.375, 0.375, 0.375, 0.25, 0.0, 0.0, 0.0, 0.0, 0.0, 0.0, 0.0, 0.0, 0.375, 0.0, 0.375, 0.125, 0.375, 0.125, 0.375, 0.0, 0.375, 0.875, 0.375, 1.0, 0.375, 1.0, 0.375, 0.875, 0.0, 0.0, 0.0, 0.0, 0.0, 0.0, 0.0, 0.0, 0.375, 0.0, 0.375, 0.125, 0.375, 0.125, 0.375, 0.0, 0.375, 0.875, 0.375, 1.0, 0.375, 1.0, 0.375, 0.875, 0.0, 0.0, 0.0, 0.0, 0.0, 0.0, 0.0, 0.0, 0.375, 0.125, 0.375, 0.25, 0.375, 0.25, 0.375, 0.125, 0.375, 0.25, 0.375, 0.375, 0.375, 0.375, 0.375, 0.25, 0.5625, 0.125, 0.625, 0.125, 0.625, 0.125, 0.5625, 0.125, 0.5625, 0.25, 0.5, 0.25, 0.5, 0.25, 0.5625, 0.25, 0.625, 0.125, 0.625, 0.25, 0.625, 0.25, 0.625, 0.125, 0.5625, 0.125, 0.625, 0.125, 0.625, 0.125, 0.5625, 0.125, 0.625, 0.125, 0.625, 0.25, 0.625, 0.25, 0.625, 0.125, 0.5, 0.25, 0.5, 0.125, 0.5, 0.125, 0.5, 0.25, 0.5625, 0.25, 0.5, 0.25, 0.5, 0.25, 0.5625, 0.25, 0.5, 0.25, 0.5, 0.125, 0.5, 0.125, 0.5, 0.25, 0.5625, 0.25, 0.5, 0.25, 0.5, 0.25, 0.5625, 0.25, 0.5625, 0.125, 0.625, 0.125, 0.625, 0.125, 0.5625, 0.125, 0.625, 0.125, 0.625, 0.25, 0.625, 0.25, 0.625, 0.125, 0.5625, 0.25, 0.5, 0.25, 0.5, 0.25, 0.5625, 0.25, 0.5625, 0.125, 0.625, 0.125, 0.625, 0.125, 0.5625, 0.125, 0.625, 0.125, 0.625, 0.25, 0.625, 0.25, 0.625, 0.125, 0.5, 0.25, 0.5, 0.125, 0.5, 0.125, 0.5, 0.25, 0.375, 0.125, 0.375, 0.25, 0.375, 0.25, 0.375, 0.125, 0.375, 0.25, 0.375, 0.375, 0.375, 0.375, 0.375, 0.25, 0.0, 0.0, 0.0, 0.0, 0.0, 0.0, 0.0, 0.0, 0.375, 0.0, 0.375, 0.125, 0.375, 0.125, 0.375, 0.0, 0.375, 0.875, 0.375, 1.0, 0.375, 1.0, 0.375, 0.875, 0.0, 0.0, 0.0, 0.0, 0.0, 0.0, 0.0, 0.0, 0.0, 0.0, 0.0, 0.0, 0.0, 0.0, 0.0, 0.0, 0.375, 0.0, 0.375, 0.125, 0.375, 0.125, 0.375, 0.0, 0.375, 0.875, 0.375, 1.0, 0.375, 1.0, 0.375, 0.875, 0.0, 0.0, 0.0, 0.0, 0.0, 0.0, 0.0, 0.0, 0.375, 0.125, 0.375, 0.25, 0.375, 0.25, 0.375, 0.125, 0.375, 0.25, 0.375, 0.375, 0.375, 0.375, 0.375, 0.25, 0.0, 0.0, 0.0, 0.0, 0.0, 0.0, 0.375, 0.125, 0.375, 0.25, 0.375, 0.125, 0.0, 0.0, 0.0, 0.0, 0.0, 0.0, 0.0, 0.0, 0.375, 0.0, 0.375, 0.125, 0.375, 0.125, 0.375, 0.0, 0.375, 0.875, 0.375, 1.0, 0.375, 1.0, 0.375, 0.875, 0.375, 0.875, 0.375, 1.0, 0.375, 1.0, 0.375, 0.875, 0.375, 1.0, 0.375, 0.125, 0.375, 1.0, 0.375, 0.875, 0.375, 0.875, 0.0, 0.0, 0.0, 0.0, 0.0, 0.0, 0.375, 0.875, 0.375, 1.0, 0.375, 0.125, 0.375, 0.25, 0.5, 0.25, 0.5, 0.125, 0.5, 0.125, 0.5, 0.25, 0.5625, 0.25, 0.5, 0.25, 0.5, 0.25, 0.5625, 0.25, 0.5625, 0.125, 0.625, 0.125, 0.625, 0.125, 0.5625, 0.125, 0.625, 0.125, 0.625, 0.25, 0.625, 0.25, 0.625, 0.125, 0.5, 0.25, 0.5, 0.125, 0.5, 0.125, 0.5, 0.25, 0.5625, 0.25, 0.5, 0.25, 0.5, 0.25, 0.5625, 0.25, 0.5625, 0.125, 0.625, 0.125, 0.625, 0.125, 0.5625, 0.125, 0.625, 0.125, 0.625, 0.25, 0.625, 0.25, 0.625, 0.125, 0.5625, 0.25, 0.5, 0.25, 0.5, 0.125, 0.5625, 0.125, 0.6655, 0.0, 0.6655, 0.196, 0.6015, 0.2665, 0.574, 0.02217, 0.5737, 0.05301, 0.4986, 0.3124, 0.4279, 0.3878, 0.574, 0.0, 0.4279, 0.6882, 0.3859, 0.5303, 0.4279, 0.2698, 0.2359, 0.4957, 0.2272, 0.6877, 0.04261, 0.7705, 0.02612, 0.6157, 0.07785, 0.533, 0.3517, 0.4017, 0.2359, 0.4957, 0.2175, 0.0, 0.3942, 0.01475, 0.0, 0.0, 0.0, 0.0, 0.0, 0.0, 0.0, 0.0, 0.0, 0.0, 0.0, 0.0, 0.0, 0.0, 0.0, 0.0, 0.0, 0.0, 0.0, 0.0, 0.0, 0.0, 0.0, 0.0, 0.0, 0.0, 0.0, 0.0, 0.0, 0.0, 0.0, 0.0, 0.0, 0.0, 0.0, 0.0, 0.0, 0.0, 0.0, 0.0, 0.0, 0.0, 0.0, 0.0, 0.0, 0.0, 0.0, 0.0, 0.01501, 0.472, 0.07785, 0.533, 0.0, 0.5935, 0.375, 0.125, 0.375, 0.25, 0.375, 0.25, 0.375, 0.125, 0.375, 0.875, 0.375, 1.0, 0.375, 1.0, 0.375, 0.875, 0.0, 0.0, 0.0, 0.0, 0.0, 0.0, 0.0, 0.0, 0.375, 0.25, 0.375, 0.125, 0.0, 0.0, 0.0, 0.0, 0.375, 0.125, 0.375, 0.25, 0.375, 0.25, 0.375, 0.125, 0.375, 0.0, 0.375, 0.125, 0.375, 0.125, 0.375, 0.0, 0.375, 0.25, 0.375, 0.375, 0.375, 0.375, 0.375, 0.25, 0.6607, 0.02541, 0.6607, 0.1453, 0.5762, 0.1803, 0.5738, 0.03435, 0.5738, 0.03435, 0.5762, 0.1803, 0.4979, 0.2025, 0.4882, 0.0, 0.5762, 0.1803, 0.6372, 0.3392, 0.5618, 0.3921, 0.4979, 0.2025, 0.1541, 0.4935, 0.1369, 0.6433, 0.01605, 0.6099, 0.0, 0.4808, 0.3662, 0.3116, 0.3643, 0.1798, 0.4798, 0.1667, 0.4808, 0.3038, 0.4922, 0.962, 0.4882, 0.801, 0.5687, 0.8697, 0.5687, 0.9823, 0.1527, 0.3877, 0.01296, 0.3486, 0.0317, 0.1492, 0.163, 0.1853, 0.1527, 0.3877, 0.1541, 0.4935, 0.0, 0.4808, 0.01296, 0.3486, 0.3643, 0.1798, 0.3645, 0.04991, 0.4626, 0.0, 0.4798, 0.1667, 0.4923, 0.3921, 0.5951, 0.4052, 0.6014, 0.5868, 0.4882, 0.5936, 0.3662, 0.3116, 0.4808, 0.3038, 0.481, 0.5064, 0.3835, 0.5115, 0.6014, 0.8213, 0.602, 0.7539, 0.636, 0.7675, 0.6655, 0.8948, 0.163, 0.1853, 0.0317, 0.1492, 0.02607, 0.09016, 0.1582, 0.1308, 0.378, 0.5705, 0.4846, 0.5676, 0.4882, 0.6808, 0.3369, 0.6392, 0.3835, 0.5115, 0.481, 0.5064, 0.4846, 0.5676, 0.378, 0.5705, 0.4882, 0.5936, 0.6014, 0.5868, 0.6014, 0.7742, 0.4993, 0.801, 0.1369, 0.6433, 0.1541, 0.4935, 0.278, 0.5339, 0.2568, 0.6433, 0.2427, 1.0, 0.1905, 0.8318, 0.2109, 0.8309, 0.2522, 0.9797, 0.1905, 0.8318, 0.23, 0.6433, 0.2522, 0.6505, 0.2109, 0.8309, 0.6655, 0.405, 0.6562, 0.5103, 0.6325, 0.5182, 0.6443, 0.3921, 0.6562, 0.5103, 0.6343, 0.7144, 0.6107, 0.7185, 0.6325, 0.5182, 0.6343, 0.7144, 0.636, 0.7675, 0.602, 0.7539, 0.6107, 0.7185, 0.1582, 0.1308, 0.02607, 0.09016, 0.03274, 0.01843, 0.152, 0.0, 0.625, 0.25, 0.5625, 0.25, 0.5625, 0.125, 0.625, 0.125, 0.5, 0.125, 0.5625, 0.125, 0.5625, 0.125, 0.5, 0.125, 0.625, 0.25, 0.5625, 0.25, 0.5625, 0.25, 0.625, 0.25, 0.5, 0.125, 0.5625, 0.125, 0.5625, 0.125, 0.5, 0.125, 0.625, 0.25, 0.5625, 0.25, 0.5625, 0.25, 0.625, 0.25, 0.5, 0.125, 0.5625, 0.125, 0.5625, 0.125, 0.5, 0.125, 0.625, 0.25, 0.5625, 0.25, 0.5625, 0.25, 0.625, 0.25, 0.5, 0.125, 0.5625, 0.125, 0.5625, 0.125, 0.5, 0.125, 0.625, 0.25, 0.5625, 0.25, 0.5625, 0.25, 0.625, 0.25, 0.625, 0.25, 0.5625, 0.25, 0.5625, 0.25, 0.625, 0.25, 0.5, 0.125, 0.5625, 0.125, 0.5625, 0.125, 0.5, 0.125, 0.625, 0.25, 0.5625, 0.25, 0.5625, 0.25, 0.625, 0.25, 0.5, 0.125, 0.5625, 0.125, 0.5625, 0.125, 0.5, 0.125, 0.5, 0.0, 0.5625, 0.0, 0.5625, 0.125, 0.5, 0.125, 0.5, 0.25, 0.5625, 0.25, 0.5625, 0.375, 0.5, 0.375, 0.278, 0.7097, 0.3369, 0.6392, 0.4882, 0.6808, 0.4882, 0.8129, 0.6015, 0.2665, 0.6655, 0.196, 0.6302, 0.4352, 0.5762, 0.4285, 0.03, 0.7586, 0.1018, 0.6884, 0.02488, 0.8684, 0.0, 0.8532, 0.1018, 0.6884, 0.1905, 0.6433, 0.08628, 0.8937, 0.02488, 0.8684, 0.1905, 0.6433, 0.1905, 0.9353, 0.08628, 0.8937, 0.5625, 0.0, 0.5, 0.0, 0.0, 0.0, 0.0, 0.0, 0.5, 0.0, 0.4305, 0.0, 0.0, 0.0, 0.0, 0.0, 0.4305, 0.0, 0.375, 0.0, 0.0, 0.0, 0.0, 0.0, 0.375, 0.0, 0.375, 0.0, 0.0, 0.0, 0.0, 0.0, 0.375, 0.0, 0.375, 0.0, 0.0, 0.0, 0.0, 0.0, 0.0, 0.0, 0.0, 0.0, 0.0, 0.0, 0.0, 0.0, 0.0, 0.0, 0.0, 0.0, 0.0, 0.0, 0.0, 0.0, 0.375, 0.125, 0.375, 0.0, 0.0, 0.0, 0.0, 0.0, 0.375, 1.0, 0.375, 0.875, 0.0, 0.0, 0.0, 0.0, 0.0, 0.0, 0.0, 0.0, 0.0, 0.0, 0.0, 0.0, 0.0, 0.0, 0.0, 0.0, 0.0, 0.0, 0.0, 0.0, 0.375, 0.375, 0.375, 0.25, 0.0, 0.0, 0.0, 0.0, 0.574, 0.4619, 0.4514, 0.6537, 0.4279, 0.3878, 0.4986, 0.3124, 0.0, 0.0, 0.625, 0.0, 0.5625, 0.0, 0.2359, 0.4957, 0.07785, 0.533, 0.01501, 0.472, 0.006399, 0.0657, 0.2175, 0.0, 0.4562, 0.7924, 0.4279, 0.6966, 0.4562, 0.6537, 0.4279, 0.2698, 0.3859, 0.5303, 0.3517, 0.4017, 0.3942, 0.01475, 0.05084, 0.7887, 0.237, 0.7041, 0.2381, 0.9082, 0.07962, 1.0, 0.4279, 0.6882, 0.2381, 0.9082, 0.2438, 0.6799, 0.3859, 0.5303, 0.3859, 0.5303, 0.2272, 0.6877, 0.2359, 0.4957, 0.3517, 0.4017, 0.5, 0.25, 0.5, 0.25, 0.5, 0.125, 0.5, 0.125, 0.5625, 0.25, 0.5625, 0.375, 0.625, 0.375, 0.625, 0.25, 0.375, 0.25, 0.375, 0.25, 0.375, 0.375, 0.375, 0.375, 0.375, 0.0, 0.375, 0.0, 0.375, 0.125, 0.375, 0.125, 0.5625, 0.0, 0.5625, 0.125, 0.625, 0.125, 0.625, 0.0, 0.4305, 0.0, 0.4305, 0.125, 0.5, 0.125, 0.5, 0.0, 0.4305, 0.25, 0.4305, 0.375, 0.5, 0.375, 0.5, 0.25, 0.4305, 0.125, 0.4305, 0.25, 0.5, 0.25, 0.5, 0.125, 0.375, 0.125, 0.375, 0.25, 0.4305, 0.25, 0.4305, 0.125, 0.375, 0.25, 0.375, 0.375, 0.4305, 0.375, 0.4305, 0.25, 0.375, 0.0, 0.375, 0.125, 0.4305, 0.125, 0.4305, 0.0, 0.375, 0.125, 0.375, 0.125, 0.375, 0.25, 0.375, 0.25, 0.375, 0.0, 0.375, 0.0, 0.375, 0.125, 0.375, 0.125, 0.0, 0.0, 0.0, 0.0, 0.0, 0.0, 0.0, 0.0, 0.375, 0.25, 0.375, 0.25, 0.375, 0.375, 0.375, 0.375, 0.0, 0.0, 0.0, 0.0, 0.0, 0.0, 0.0, 0.0, 0.375, 0.125, 0.375, 0.125, 0.375, 0.25, 0.375, 0.25, 0.375, 0.25, 0.375, 0.25, 0.375, 0.375, 0.375, 0.375, 0.0, 0.0, 0.0, 0.0, 0.0, 0.0, 0.0, 0.0, 0.375, 0.0, 0.375, 0.0, 0.375, 0.125, 0.375, 0.125, 0.375, 0.875, 0.375, 0.875, 0.375, 1.0, 0.375, 1.0, 0.0, 0.0, 0.0, 0.0, 0.0, 0.0, 0.0, 0.0, 0.375, 0.125, 0.375, 0.125, 0.375, 0.25, 0.375, 0.25, 0.375, 0.25, 0.375, 0.25, 0.375, 0.375, 0.375, 0.375, 0.0, 0.0, 0.0, 0.0, 0.0, 0.0, 0.0, 0.0, 0.375, 0.0, 0.375, 0.0, 0.375, 0.125, 0.375, 0.125, 0.375, 0.875, 0.375, 0.875, 0.375, 1.0, 0.375, 1.0, 0.0, 0.0, 0.0, 0.0, 0.0, 0.0, 0.0, 0.0, 0.375, 0.0, 0.375, 0.0, 0.375, 0.125, 0.375, 0.125, 0.375, 0.875, 0.375, 0.875, 0.375, 1.0, 0.375, 1.0, 0.0, 0.0, 0.0, 0.0, 0.0, 0.0, 0.0, 0.0, 0.375, 0.125, 0.375, 0.125, 0.375, 0.25, 0.375, 0.25, 0.375, 0.25, 0.375, 0.25, 0.375, 0.375, 0.375, 0.375, 0.5625, 0.125, 0.5625, 0.125, 0.625, 0.125, 0.625, 0.125, 0.5625, 0.25, 0.5625, 0.25, 0.5, 0.25, 0.5, 0.25, 0.625, 0.125, 0.625, 0.125, 0.625, 0.25, 0.625, 0.25, 0.5625, 0.125, 0.5625, 0.125, 0.625, 0.125, 0.625, 0.125, 0.625, 0.125, 0.625, 0.125, 0.625, 0.25, 0.625, 0.25, 0.5, 0.25, 0.5, 0.25, 0.5, 0.125, 0.5, 0.125, 0.5625, 0.25, 0.5625, 0.25, 0.5, 0.25, 0.5, 0.25, 0.5, 0.25, 0.5, 0.25, 0.5, 0.125, 0.5, 0.125, 0.5625, 0.25, 0.5625, 0.25, 0.5, 0.25, 0.5, 0.25, 0.5625, 0.125, 0.5625, 0.125, 0.625, 0.125, 0.625, 0.125, 0.625, 0.125, 0.625, 0.125, 0.625, 0.25, 0.625, 0.25, 0.5625, 0.25, 0.5625, 0.25, 0.5, 0.25, 0.5, 0.25, 0.5625, 0.125, 0.5625, 0.125, 0.625, 0.125, 0.625, 0.125, 0.625, 0.125, 0.625, 0.125, 0.625, 0.25, 0.625, 0.25, 0.5, 0.25, 0.5, 0.25, 0.5, 0.125, 0.5, 0.125, 0.5625, 0.125, 0.625, 0.125, 0.625, 0.125, 0.5625, 0.125, 0.625, 0.25, 0.5625, 0.25, 0.5625, 0.25, 0.625, 0.25, 0.375, 0.125, 0.375, 0.125, 0.375, 0.25, 0.375, 0.25, 0.375, 0.25, 0.375, 0.25, 0.375, 0.375, 0.375, 0.375, 0.0, 0.0, 0.0, 0.0, 0.0, 0.0, 0.0, 0.0, 0.375, 0.0, 0.375, 0.0, 0.375, 0.125, 0.375, 0.125, 0.375, 0.875, 0.375, 0.875, 0.375, 1.0, 0.375, 1.0, 0.0, 0.0, 0.0, 0.0, 0.0, 0.0, 0.0, 0.0, 0.0, 0.0, 0.0, 0.0, 0.0, 0.0, 0.0, 0.0, 0.375, 0.0, 0.375, 0.0, 0.375, 0.125, 0.375, 0.125, 0.375, 0.875, 0.375, 0.875, 0.375, 1.0, 0.375, 1.0, 0.0, 0.0, 0.0, 0.0, 0.0, 0.0, 0.0, 0.0, 0.375, 0.125, 0.375, 0.125, 0.375, 0.25, 0.375, 0.25, 0.375, 0.25, 0.375, 0.25, 0.375, 0.375, 0.375, 0.375, 0.0, 0.0, 0.0, 0.0, 0.0, 0.0, 0.375, 0.125, 0.375, 0.125, 0.375, 0.25, 0.0, 0.0, 0.0, 0.0, 0.0, 0.0, 0.0, 0.0, 0.375, 0.0, 0.375, 0.0, 0.375, 0.125, 0.375, 0.125, 0.375, 0.875, 0.375, 0.875, 0.375, 1.0, 0.375, 1.0, 0.375, 0.875, 0.375, 0.875, 0.375, 1.0, 0.375, 1.0, 0.375, 1.0, 0.375, 1.0, 0.375, 0.125, 0.375, 0.875, 0.0, 0.0, 0.375, 0.875, 0.0, 0.0, 0.375, 0.25, 0.375, 0.125, 0.375, 1.0, 0.375, 0.875, 0.0, 0.0, 0.5, 0.25, 0.5, 0.25, 0.5, 0.125, 0.5, 0.125, 0.5625, 0.25, 0.5625, 0.25, 0.5, 0.25, 0.5, 0.25, 0.5625, 0.125, 0.5625, 0.125, 0.625, 0.125, 0.625, 0.125, 0.625, 0.125, 0.625, 0.125, 0.625, 0.25, 0.625, 0.25, 0.5, 0.25, 0.5, 0.25, 0.5, 0.125, 0.5, 0.125, 0.5625, 0.25, 0.5625, 0.25, 0.5, 0.25, 0.5, 0.25, 0.5625, 0.125, 0.5625, 0.125, 0.625, 0.125, 0.625, 0.125, 0.625, 0.125, 0.625, 0.125, 0.625, 0.25, 0.625, 0.25, 0.5625, 0.25, 0.5625, 0.125, 0.5, 0.125, 0.5, 0.25, 0.6655, 0.0, 0.574, 0.02217, 0.6015, 0.2665, 0.6655, 0.196, 0.5737, 0.05301, 0.574, 0.0, 0.4279, 0.3878, 0.4986, 0.3124, 0.4279, 0.6882, 0.4279, 0.2698, 0.3859, 0.5303, 0.2359, 0.4957, 0.07785, 0.533, 0.02612, 0.6157, 0.04261, 0.7705, 0.2272, 0.6877, 0.3517, 0.4017, 0.3942, 0.01475, 0.2175, 0.0, 0.2359, 0.4957, 0.0, 0.0, 0.0, 0.0, 0.0, 0.0, 0.0, 0.0, 0.0, 0.0, 0.0, 0.0, 0.0, 0.0, 0.0, 0.0, 0.0, 0.0, 0.0, 0.0, 0.0, 0.0, 0.0, 0.0, 0.0, 0.0, 0.0, 0.0, 0.0, 0.0, 0.0, 0.0, 0.0, 0.0, 0.0, 0.0, 0.0, 0.0, 0.0, 0.0, 0.0, 0.0, 0.0, 0.0, 0.0, 0.0, 0.0, 0.0, 0.01501, 0.472, 0.0, 0.5935, 0.07785, 0.533, 0.375, 0.125, 0.375, 0.125, 0.375, 0.25, 0.375, 0.25, 0.375, 0.875, 0.375, 0.875, 0.375, 1.0, 0.375, 1.0, 0.0, 0.0, 0.0, 0.0, 0.0, 0.0, 0.0, 0.0, 0.375, 0.25, 0.0, 0.0, 0.0, 0.0, 0.375, 0.125, 0.375, 0.125, 0.375, 0.125, 0.375, 0.25, 0.375, 0.25, 0.375, 0.0, 0.375, 0.0, 0.375, 0.125, 0.375, 0.125, 0.375, 0.25, 0.375, 0.25, 0.375, 0.375, 0.375, 0.375, 0.5625, 0.25, 0.5, 0.25, 0.5, 0.25, 0.5625, 0.25, 0.6607, 0.02541, 0.5738, 0.03435, 0.5762, 0.1803, 0.6607, 0.1453, 0.5738, 0.03435, 0.4882, 0.0, 0.4979, 0.2025, 0.5762, 0.1803, 0.5762, 0.1803, 0.4979, 0.2025, 0.5618, 0.3921, 0.6372, 0.3392, 0.1541, 0.4935, 0.0, 0.4808, 0.01605, 0.6099, 0.1369, 0.6433, 0.3662, 0.3116, 0.4808, 0.3038, 0.4798, 0.1667, 0.3643, 0.1798, 0.4922, 0.962, 0.5687, 0.9823, 0.5687, 0.8697, 0.4882, 0.801, 0.1527, 0.3877, 0.163, 0.1853, 0.0317, 0.1492, 0.01296, 0.3486, 0.1527, 0.3877, 0.01296, 0.3486, 0.0, 0.4808, 0.1541, 0.4935, 0.3643, 0.1798, 0.4798, 0.1667, 0.4626, 0.0, 0.3645, 0.04991, 0.4923, 0.3921, 0.4882, 0.5936, 0.6014, 0.5868, 0.5951, 0.4052, 0.3662, 0.3116, 0.3835, 0.5115, 0.481, 0.5064, 0.4808, 0.3038, 0.6014, 0.8213, 0.6655, 0.8948, 0.636, 0.7675, 0.602, 0.7539, 0.163, 0.1853, 0.1582, 0.1308, 0.02607, 0.09016, 0.0317, 0.1492, 0.378, 0.5705, 0.3369, 0.6392, 0.4882, 0.6808, 0.4846, 0.5676, 0.3835, 0.5115, 0.378, 0.5705, 0.4846, 0.5676, 0.481, 0.5064, 0.4882, 0.5936, 0.4993, 0.801, 0.6014, 0.7742, 0.6014, 0.5868, 0.1369, 0.6433, 0.2568, 0.6433, 0.278, 0.5339, 0.1541, 0.4935, 0.2427, 1.0, 0.2522, 0.9797, 0.2109, 0.8309, 0.1905, 0.8318, 0.1905, 0.8318, 0.2109, 0.8309, 0.2522, 0.6505, 0.23, 0.6433, 0.6655, 0.405, 0.6443, 0.3921, 0.6325, 0.5182, 0.6562, 0.5103, 0.6562, 0.5103, 0.6325, 0.5182, 0.6107, 0.7185, 0.6343, 0.7144, 0.6343, 0.7144, 0.6107, 0.7185, 0.602, 0.7539, 0.636, 0.7675, 0.1582, 0.1308, 0.152, 0.0, 0.03274, 0.01843, 0.02607, 0.09016, 0.5, 0.25, 0.5, 0.125, 0.5, 0.125, 0.5, 0.25, 0.625, 0.25, 0.625, 0.125, 0.5625, 0.125, 0.5625, 0.25, 0.5, 0.125, 0.5, 0.125, 0.5625, 0.125, 0.5625, 0.125, 0.625, 0.25, 0.625, 0.25, 0.5625, 0.25, 0.5625, 0.25, 0.5, 0.125, 0.5, 0.125, 0.5625, 0.125, 0.5625, 0.125, 0.625, 0.25, 0.625, 0.25, 0.5625, 0.25, 0.5625, 0.25, 0.5, 0.125, 0.5625, 0.125, 0.5625, 0.125, 0.5, 0.125, 0.625, 0.125, 0.625, 0.25, 0.625, 0.25, 0.625, 0.125, 0.5, 0.125, 0.5, 0.125, 0.5625, 0.125, 0.5625, 0.125, 0.625, 0.25, 0.625, 0.25, 0.5625, 0.25, 0.5625, 0.25, 0.5, 0.125, 0.5, 0.125, 0.5625, 0.125, 0.5625, 0.125, 0.625, 0.25, 0.625, 0.25, 0.5625, 0.25, 0.5625, 0.25, 0.625, 0.25, 0.625, 0.25, 0.5625, 0.25, 0.5625, 0.25, 0.5, 0.125, 0.5, 0.125, 0.5625, 0.125, 0.5625, 0.125, 0.625, 0.25, 0.625, 0.25, 0.5625, 0.25, 0.5625, 0.25, 0.5, 0.125, 0.5, 0.125, 0.5625, 0.125, 0.5625, 0.125, 0.5, 0.0, 0.5, 0.125, 0.5625, 0.125, 0.5625, 0.0, 0.5, 0.25, 0.5, 0.375, 0.5625, 0.375, 0.5625, 0.25, 0.278, 0.7097, 0.4882, 0.8129, 0.4882, 0.6808, 0.3369, 0.6392, 0.6015, 0.2665, 0.5762, 0.4285, 0.6302, 0.4352, 0.6655, 0.196, 0.03, 0.7586, 0.0, 0.8532, 0.02488, 0.8684, 0.1018, 0.6884, 0.1018, 0.6884, 0.02488, 0.8684, 0.08628, 0.8937, 0.1905, 0.6433, 0.1905, 0.6433, 0.08628, 0.8937, 0.1905, 0.9353, 0.5625, 0.0, 0.0, 0.0, 0.0, 0.0, 0.5, 0.0, 0.5, 0.0, 0.0, 0.0, 0.0, 0.0, 0.4305, 0.0, 0.4305, 0.0, 0.0, 0.0, 0.0, 0.0, 0.375, 0.0, 0.375, 0.0, 0.0, 0.0, 0.0, 0.0, 0.375, 0.0, 0.375, 0.0, 0.0, 0.0, 0.0, 0.0, 0.375, 0.0, 0.0, 0.0, 0.0, 0.0, 0.0, 0.0, 0.0, 0.0, 0.0, 0.0, 0.0, 0.0, 0.0, 0.0, 0.0, 0.0, 0.375, 0.125, 0.0, 0.0, 0.0, 0.0, 0.375, 0.0, 0.375, 1.0, 0.0, 0.0, 0.0, 0.0, 0.375, 0.875, 0.0, 0.0, 0.0, 0.0, 0.0, 0.0, 0.0, 0.0, 0.0, 0.0, 0.0, 0.0, 0.0, 0.0, 0.0, 0.0, 0.375, 0.375, 0.0, 0.0, 0.0, 0.0, 0.375, 0.25, 0.574, 0.4619, 0.4986, 0.3124, 0.4279, 0.3878, 0.4514, 0.6537, 0.0, 0.0, 0.5625, 0.0, 0.625, 0.0, 0.2359, 0.4957, 0.2175, 0.0, 0.006399, 0.0657, 0.01501, 0.472, 0.07785, 0.533, 0.4562, 0.7924, 0.4562, 0.6537, 0.4279, 0.6966, 0.4279, 0.2698, 0.3942, 0.01475, 0.3517, 0.4017, 0.3859, 0.5303, 0.05084, 0.7887, 0.07962, 1.0, 0.2381, 0.9082, 0.237, 0.7041, 0.4279, 0.6882, 0.3859, 0.5303, 0.237, 0.7041, 0.2381, 0.9082, 0.3859, 0.5303, 0.3517, 0.4017, 0.2359, 0.4957, 0.2438, 0.6799, 0.625, 0.125, 0.5625, 0.125, 0.5625, 0.125, 0.625, 0.125, 0.5625, 0.125, 0.5, 0.125, 0.5, 0.125, 0.5625, 0.125, 0.5, 0.125, 0.5, 0.25, 0.5, 0.25, 0.5, 0.125, 0.5, 0.25, 0.5625, 0.25, 0.5625, 0.25, 0.5, 0.25, 0.5625, 0.25, 0.625, 0.25, 0.625, 0.25, 0.5625, 0.25, 0.625, 0.25, 0.625, 0.125, 0.625, 0.125, 0.625, 0.25])
me_cube_002.materials.append(mat_black)
me_cube_002.materials.append(mat_brown_1)
me_cube_002.materials.append(mat_skin)
me_cube_002.materials.append(mat_faction_color)
me_cube_002.materials.append(mat_white)
me_cube_002.materials.append(mat_lip)
me_cube_002.materials.append(mat_brown_2)
me_cube_002.materials.append(mat_steel_armor)
me_cube_002.materials.append(mat_skin_drawn)
me_cube_002.use_remesh_preserve_volume = False
me_cube_002.use_remesh_preserve_attributes = False
me_cube_002.use_mirror_vertex_groups = False
me_cube_002.update()
arm_skeleton = bpy.data.armatures.new('skeleton')  # bones are not reproduced

# ---- objects
ob_light = bpy.data.objects.new('Light', light_light)
ob_camera = bpy.data.objects.new('Camera', cam_camera)
ob_cannon = bpy.data.objects.new('cannon', me_circle)
ob_frame = bpy.data.objects.new('frame', me_cube_001)
ob_wheels = bpy.data.objects.new('wheels', me_cylinder)
ob_ara_basic_man = bpy.data.objects.new('ara-basic-man', arm_skeleton)
ob_body = bpy.data.objects.new('body', me_cube_002)

# ---- transforms, parenting, visibility, modifiers, constraints
ob_light.location = (4.076, 1.005, 5.904)
ob_light.rotation_euler = (0.6503, 0.05522, 1.866)
ob_light.lock_rotations_4d = False
ob_light.empty_display_type = 'ARROWS'
ob_light.color = (0.0, 0.0, 0.0, 0.0)
ob_light.lineart.crease_threshold = 0.0
ob_camera.location = (7.359, -6.926, 4.958)
ob_camera.rotation_euler = (1.109, 0.0, 0.8149)
ob_camera.lock_rotations_4d = False
ob_camera.empty_display_type = 'ARROWS'
ob_camera.color = (0.0, 0.0, 0.0, 0.0)
ob_camera.display_type = 'WIRE'
ob_camera.lineart.crease_threshold = 0.0
ob_cannon.location = (0.0, 0.0, 0.0)
ob_cannon.lineart.crease_threshold = 0.0
ob_frame.location = (0.0, 0.0, 0.0)
ob_frame.lineart.crease_threshold = 0.0
_m = ob_frame.modifiers.new('Mirror', 'MIRROR')
_m.use_clip = True
ob_wheels.location = (0.0, 0.0, 0.0)
ob_wheels.lineart.crease_threshold = 0.0
_m = ob_wheels.modifiers.new('Mirror', 'MIRROR')
_m.use_axis = (True, True, False)
ob_ara_basic_man.location = (0.0, 9.015, 0.0)
ob_ara_basic_man.scale = (4.266, 4.266, 4.266)
ob_ara_basic_man.show_in_front = True
ob_ara_basic_man.lineart.crease_threshold = 0.0
ob_body.parent = ob_ara_basic_man
ob_body.matrix_parent_inverse = Matrix(((0.8339, -0.0, 0.0, -0.0), (-0.0, 0.8339, -0.0, 0.0), (0.0, -0.0, 0.8339, -0.0), (-0.0, 0.0, -0.0, 1.0)))
ob_body.location = (0.0, 0.0, 0.0)
ob_body.scale = (0.5, 0.5, 0.5)
ob_body.lock_rotations_4d = False
ob_body.empty_display_type = 'ARROWS'
ob_body.lineart.crease_threshold = 0.0
_vg = ob_body.vertex_groups.new(name='control')
_vg = ob_body.vertex_groups.new(name='foot.L')
for _i, _w in zip([179, 180, 181, 182, 183, 184, 205, 206, 207, 208, 209, 210, 211, 212, 213, 214, 215, 216, 217, 218, 219, 220, 221, 222], [0.06254, 0.08073, 0.05591, 0.1055, 0.05352, 0.001247, 0.4554, 0.8315, 0.4317, 0.7218, 0.4878, 0.213, 0.5564, 0.9869, 0.5439, 0.9855, 0.8258, 0.7954, 1.005, 1.023, 0.9277, 0.9531, 1.014, 1.004]): _vg.add([_i], _w, 'REPLACE')
_vg = ob_body.vertex_groups.new(name='foot.R')
for _i, _w in zip([27, 28, 29, 30, 31, 32, 53, 54, 55, 56, 57, 58, 59, 60, 61, 62, 63, 64, 65, 66, 67, 68, 69, 70], [0.06254, 0.08073, 0.05591, 0.1055, 0.05352, 0.001247, 0.4554, 0.8315, 0.4317, 0.7218, 0.4878, 0.213, 0.5564, 0.9869, 0.5439, 0.9855, 0.8258, 0.7954, 1.005, 1.023, 0.9277, 0.9531, 1.014, 1.004]): _vg.add([_i], _w, 'REPLACE')
_vg = ob_body.vertex_groups.new(name='spine')
for _i, _w in zip([91, 94, 99, 102, 248, 249, 253, 254, 258, 261, 264, 323], [0.08886, 0.01637, 0.07791, 0.04319, 0.05264, 0.08886, 0.9794, 0.01637, 0.2407, 0.07791, 0.04319, 0.1118]): _vg.add([_i], _w, 'REPLACE')
_vg = ob_body.vertex_groups.new(name='spine.001')
for _i, _w in zip([0, 1, 2, 6, 88, 89, 90, 91, 103, 104, 105, 146, 147, 148, 149, 150, 155, 156, 244, 245, 246, 247, 248, 249, 252, 265, 266, 267, 268, 269], [0.1673, 0.04895, 0.06253, 0.03395, 0.6642, 0.05983, 0.08718, 0.005388, 0.1019, 0.1094, 0.5961, 0.1673, 0.04895, 0.1856, 0.09943, 0.06253, 0.03395, 0.0407, 0.6642, 0.05983, 0.08718, 0.5199, 0.8627, 0.005388, 0.03092, 0.1019, 0.1094, 0.7728, 0.5961, 0.5005]): _vg.add([_i], _w, 'REPLACE')
_vg = ob_body.vertex_groups.new(name='spine.002')
for _i, _w in zip([0, 1, 2, 3, 4, 5, 6, 7, 8, 35, 36, 88, 89, 90, 103, 104, 105, 140, 141, 146, 147, 148, 149, 150, 151, 152, 153, 154, 155, 156, 157, 158, 159, 187, 188, 244, 245, 246, 247, 248, 265, 266, 267, 268, 269, 282, 283, 318, 319, 320, 322], [0.6859, 0.6954, 0.658, 0.1829, 0.1441, 0.1161, 0.6664, 0.6645, 0.6444, 0.02575, 0.05594, 0.07497, 0.01979, 0.05988, 0.1795, 0.2032, 0.198, 0.07331, 0.007241, 0.6859, 0.6954, 0.7423, 0.7575, 0.658, 0.1829, 0.1441, 0.2085, 0.1161, 0.6664, 0.7235, 0.7604, 0.6645, 0.6444, 0.02575, 0.05594, 0.07497, 0.01979, 0.05988, 0.07691, 0.02693, 0.1795, 0.2032, 0.1623, 0.198, 0.2117, 0.1795, 0.000125, 0.07331, 0.007241, 0.07726, 0.09627]): _vg.add([_i], _w, 'REPLACE')
_vg = ob_body.vertex_groups.new(name='spine.003')
for _i, _w in zip([3, 4, 6, 8, 108, 110, 111, 119, 124, 125, 140, 141, 151, 152, 153, 155, 156, 157, 159, 273, 276, 277, 279, 280, 282, 283, 291, 294, 301, 302, 303, 318, 319, 320, 322], [0.06974, 0.08923, 0.05618, 0.02169, 0.2387, 0.01109, 0.08166, 0.0693, 0.131, 0.02014, 0.04243, 0.08419, 0.06974, 0.08923, 0.5704, 0.05618, 0.1256, 0.1093, 0.02169, 0.2387, 0.01109, 0.08166, 0.04313, 0.4492, 0.5637, 0.6488, 0.0693, 0.08409, 0.1885, 0.131, 0.02013, 0.04243, 0.08419, 0.6612, 0.53]): _vg.add([_i], _w, 'REPLACE')
_vg = ob_body.vertex_groups.new(name='spine.004')
for _i, _w in zip([79, 80, 81, 82, 83, 106, 107, 108, 109, 110, 111, 116, 118, 119, 120, 123, 124, 125, 144, 145, 231, 232, 233, 234, 235, 236, 237, 270, 271, 272, 273, 274, 275, 276, 277, 279, 280, 283, 286, 288, 290, 291, 292, 294, 296, 300, 301, 302, 303, 320, 327, 328], [0.17, 0.1724, 0.09237, 0.1339, 0.02042, 0.4077, 0.3312, 0.1668, 0.07438, 0.07364, 0.04386, 0.05434, 0.0006297, 0.1759, 0.03048, 0.1438, 0.3195, 0.1972, 0.05372, 0.03057, 0.1699, 0.1245, 0.1724, 0.09215, 0.05941, 0.1339, 0.02027, 0.4077, 0.2448, 0.3312, 0.1668, 0.07438, 0.5357, 0.07364, 0.04386, 0.06112, 0.3436, 0.1141, 0.05432, 0.001089, 0.0005937, 0.1759, 0.05837, 0.1838, 0.03033, 0.1438, 0.3823, 0.3195, 0.1972, 0.02681, 0.05364, 0.02884]): _vg.add([_i], _w, 'REPLACE')
_vg = ob_body.vertex_groups.new(name='spine.005')
for _i, _w in zip([79, 80, 81, 82, 83, 84, 85, 86, 106, 107, 108, 109, 110, 116, 118, 119, 120, 122, 123, 124, 125, 143, 144, 145, 231, 232, 233, 234, 235, 236, 237, 238, 239, 240, 241, 270, 271, 272, 273, 274, 275, 276, 280, 286, 288, 290, 291, 292, 294, 296, 298, 300, 301, 302, 303, 324, 325, 326, 327, 328, 329], [0.3652, 0.3135, 0.2193, 0.2758, 0.06351, 0.05139, 0.04358, 0.02164, 0.1664, 0.1562, 0.06957, 0.01539, 0.03818, 0.09153, 0.03209, 0.3368, 0.06863, 0.02258, 0.2434, 0.1645, 0.2023, 0.06791, 0.1124, 0.1143, 0.3649, 0.248, 0.3135, 0.2186, 0.1997, 0.2758, 0.06333, 0.05164, 0.09729, 0.04305, 0.02107, 0.1663, 0.4431, 0.1562, 0.06956, 0.01536, 0.1535, 0.03817, 0.0245, 0.09149, 0.01854, 0.03201, 0.3368, 0.06925, 0.1561, 0.06846, 0.02207, 0.2433, 0.1059, 0.1645, 0.2022, 0.05839, 0.07009, 0.1236, 0.1123, 0.1116, 0.2597]): _vg.add([_i], _w, 'REPLACE')
_vg = ob_body.vertex_groups.new(name='spine.006')
for _i, _w in zip([79, 80, 81, 82, 83, 84, 85, 86, 87, 106, 107, 108, 109, 110, 114, 115, 116, 117, 118, 119, 120, 121, 122, 123, 124, 125, 143, 144, 145, 231, 232, 233, 234, 235, 236, 237, 238, 239, 240, 241, 242, 243, 270, 271, 272, 273, 274, 275, 276, 280, 284, 285, 286, 287, 288, 289, 290, 291, 292, 293, 294, 295, 296, 297, 298, 299, 300, 301, 302, 303, 324, 325, 326, 327, 328, 329], [0.348, 0.3199, 0.6311, 0.422, 0.8564, 0.9173, 0.9054, 0.9194, 0.9669, 0.1518, 0.1742, 0.07201, 0.01404, 0.05365, 0.9689, 0.9841, 0.7953, 0.9528, 0.9062, 0.2951, 0.8391, 0.9777, 0.9174, 0.4116, 0.1628, 0.2801, 0.9086, 0.7674, 0.816, 0.3484, 0.5601, 0.32, 0.6321, 0.7051, 0.4221, 0.8568, 0.9175, 0.8785, 0.9058, 0.9199, 0.969, 0.9701, 0.152, 0.1972, 0.1743, 0.07202, 0.01409, 0.08101, 0.05367, 0.05745, 0.9706, 0.9847, 0.7954, 0.9528, 0.9143, 0.972, 0.9062, 0.2951, 0.8159, 0.9662, 0.4968, 0.9916, 0.8394, 0.9779, 0.9179, 0.9943, 0.4117, 0.2143, 0.1628, 0.2802, 0.9217, 0.906, 0.8492, 0.7677, 0.8202, 0.7002]): _vg.add([_i], _w, 'REPLACE')
_vg = ob_body.vertex_groups.new(name='shoulder.L')
for _i, _w in zip([109, 146, 147, 150, 151, 152, 153, 154, 155, 156, 157, 158, 159, 185, 186, 187, 188, 231, 232, 233, 234, 236, 237, 270, 271, 272, 273, 274, 275, 276, 277, 278, 279, 280, 281, 282, 283, 286, 291, 294, 296, 300, 301, 302, 303, 304, 305, 318, 319, 320, 321, 322, 327], [0.000917, 0.003492, 0.04632, 0.02137, 0.6254, 0.4225, 0.05686, 0.4071, 0.1134, 0.002758, 0.01842, 0.1294, 0.1935, 0.07571, 0.1255, 0.1367, 0.202, 0.09386, 0.01328, 0.1615, 0.03594, 0.1369, 0.01459, 0.2366, 0.05389, 0.2962, 0.37, 0.8114, 0.1076, 0.7638, 0.6633, 0.8861, 0.4264, 0.03529, 0.9092, 0.1091, 0.06535, 0.004767, 0.09527, 0.01788, 0.02313, 0.16, 0.04039, 0.1771, 0.2624, 0.09746, 0.1846, 0.7869, 0.626, 0.06842, 0.7846, 0.1658, 0.05316]): _vg.add([_i], _w, 'REPLACE')
_vg = ob_body.vertex_groups.new(name='upper_arm.L')
for _i, _w in zip([151, 152, 153, 154, 155, 158, 159, 185, 186, 187, 188, 189, 190, 191, 192, 193, 194, 195, 196, 197, 198, 199, 200, 273, 276, 277, 281, 302, 304, 305, 306, 307, 308, 309, 310, 311, 318, 319, 320, 321], [0.07808, 0.3068, 0.02242, 0.443, 0.08359, 0.1033, 0.0485, 0.9096, 0.8675, 0.7904, 0.7237, 0.9908, 0.9861, 0.9764, 0.9669, 0.9728, 0.9655, 0.9774, 0.9434, 0.04316, 0.008756, 0.03147, 0.03554, 0.06472, 0.002015, 0.1501, 0.06598, 0.003248, 0.8737, 0.7912, 0.9875, 0.9729, 0.9799, 0.9533, 0.04499, 0.006399, 0.05486, 0.2192, 0.01801, 0.1865]): _vg.add([_i], _w, 'REPLACE')
_vg = ob_body.vertex_groups.new(name='forearm.L')
for _i, _w in zip([193, 194, 196, 197, 198, 199, 200, 201, 202, 203, 204, 223, 224, 225, 226, 309, 310, 311, 312, 313, 314, 315], [0.003523, 0.01802, 0.05519, 0.9533, 0.9704, 0.9592, 0.9564, 0.9523, 0.9592, 0.9455, 0.9145, 0.1128, 0.1064, 0.07181, 0.0978, 0.04164, 0.9525, 0.9713, 0.9681, 0.9509, 0.09792, 0.09575]): _vg.add([_i], _w, 'REPLACE')
_vg = ob_body.vertex_groups.new(name='hand.L')
for _i, _w in zip([201, 202, 203, 204, 223, 224, 225, 226, 227, 228, 229, 230, 312, 313, 314, 315, 316, 317], [0.04529, 0.03142, 0.05436, 0.08521, 0.8872, 0.8936, 0.9282, 0.9022, 0.986, 0.9961, 0.9946, 0.9951, 0.01375, 0.04784, 0.9021, 0.9042, 0.9917, 0.9973]): _vg.add([_i], _w, 'REPLACE')
_vg = ob_body.vertex_groups.new(name='shoulder.R')
for _i, _w in zip([0, 1, 2, 3, 4, 5, 6, 7, 8, 33, 34, 35, 36, 79, 80, 81, 82, 83, 106, 107, 108, 109, 110, 111, 112, 113, 116, 119, 120, 123, 124, 125, 126, 127, 140, 141, 142, 144, 153, 156, 157, 232, 271, 274, 275, 279, 280, 282, 283, 294, 301, 320, 322], [0.003492, 0.04632, 0.02137, 0.6254, 0.4225, 0.4071, 0.1134, 0.1294, 0.1935, 0.07571, 0.1255, 0.1367, 0.202, 0.0939, 0.1615, 0.03613, 0.137, 0.01475, 0.2366, 0.2963, 0.37, 0.8114, 0.7638, 0.6633, 0.8861, 0.9092, 0.004802, 0.09528, 0.02327, 0.1601, 0.1771, 0.2625, 0.09746, 0.1846, 0.7869, 0.626, 0.7846, 0.05326, 0.05686, 0.002758, 0.01842, 0.0133, 0.05389, 0.000916, 0.1076, 0.4264, 0.03529, 0.1091, 0.06535, 0.01789, 0.0404, 0.06842, 0.1658]): _vg.add([_i], _w, 'REPLACE')
_vg = ob_body.vertex_groups.new(name='upper_arm.R')
for _i, _w in zip([3, 4, 5, 6, 7, 8, 33, 34, 35, 36, 37, 38, 39, 40, 41, 42, 43, 44, 45, 46, 47, 48, 108, 110, 111, 113, 124, 126, 127, 128, 129, 130, 131, 132, 133, 140, 141, 142, 153, 320], [0.07808, 0.3068, 0.443, 0.08359, 0.1033, 0.0485, 0.9096, 0.8675, 0.7904, 0.7237, 0.9908, 0.9861, 0.9764, 0.9669, 0.9728, 0.9655, 0.9774, 0.9434, 0.04316, 0.008756, 0.03147, 0.03554, 0.06472, 0.002015, 0.1501, 0.06598, 0.003249, 0.8737, 0.7912, 0.9875, 0.9729, 0.9799, 0.9533, 0.04499, 0.006399, 0.05486, 0.2192, 0.1865, 0.02242, 0.01801]): _vg.add([_i], _w, 'REPLACE')
_vg = ob_body.vertex_groups.new(name='forearm.R')
for _i, _w in zip([41, 42, 44, 45, 46, 47, 48, 49, 50, 51, 52, 71, 72, 73, 74, 131, 132, 133, 134, 135, 136, 137], [0.003523, 0.01802, 0.05519, 0.9533, 0.9704, 0.9592, 0.9564, 0.9523, 0.9592, 0.9455, 0.9145, 0.1128, 0.1064, 0.07181, 0.0978, 0.04164, 0.9525, 0.9713, 0.9681, 0.9509, 0.09792, 0.09575]): _vg.add([_i], _w, 'REPLACE')
_vg = ob_body.vertex_groups.new(name='hand.R')
for _i, _w in zip([49, 50, 51, 52, 71, 72, 73, 74, 75, 76, 77, 78, 134, 135, 136, 137, 138, 139], [0.04529, 0.03142, 0.05436, 0.08521, 0.8872, 0.8936, 0.9282, 0.9022, 0.986, 0.9961, 0.9946, 0.9951, 0.01375, 0.04784, 0.9021, 0.9042, 0.9917, 0.9973]): _vg.add([_i], _w, 'REPLACE')
_vg = ob_body.vertex_groups.new(name='pelvis.L')
for _i, _w in zip([99, 102, 146, 147, 149, 150, 158, 159, 160, 244, 245, 246, 247, 250, 251, 258, 261, 264, 265, 266, 268, 269, 323], [0.05551, 0.02943, 0.06189, 0.1452, 0.03166, 0.191, 0.04796, 0.03419, 0.5, 0.1392, 0.8382, 0.7281, 0.1334, 0.04447, 0.05952, 0.1807, 0.05598, 0.02982, 0.6582, 0.5922, 0.1303, 0.1091, 0.1024]): _vg.add([_i], _w, 'REPLACE')
_vg = ob_body.vertex_groups.new(name='pelvis.R')
for _i, _w in zip([0, 1, 2, 7, 8, 88, 89, 90, 92, 93, 99, 102, 103, 104, 105, 149, 160, 247, 258, 261, 264, 269, 323], [0.06189, 0.1452, 0.191, 0.04796, 0.03419, 0.1392, 0.8382, 0.7281, 0.04447, 0.05952, 0.05598, 0.02982, 0.6582, 0.5922, 0.1303, 0.03166, 0.5, 0.1334, 0.1807, 0.05551, 0.02943, 0.1091, 0.1024]): _vg.add([_i], _w, 'REPLACE')
_vg = ob_body.vertex_groups.new(name='thigh.L')
for _i, _w in zip([93, 96, 99, 100, 102, 161, 162, 163, 164, 165, 166, 167, 168, 169, 170, 171, 172, 244, 245, 246, 247, 249, 250, 251, 252, 254, 255, 256, 257, 258, 259, 260, 261, 262, 263, 264, 265, 266, 268, 269, 323], [0.06507, 0.01237, 0.07498, 0.136, 0.1289, 0.8389, 0.905, 0.7967, 0.8581, 0.9202, 0.8344, 0.1936, 0.09163, 0.2426, 0.1823, 0.1227, 0.2585, 0.09245, 0.05725, 0.08433, 0.06483, 0.8619, 0.9238, 0.8504, 0.4549, 0.9233, 0.9779, 0.9503, 0.467, 0.1954, 0.9277, 0.9603, 0.7217, 0.8154, 0.9764, 0.7321, 0.01571, 0.03208, 0.03633, 0.003632, 0.3366]): _vg.add([_i], _w, 'REPLACE')
_vg = ob_body.vertex_groups.new(name='shin.L')
for _i, _w in zip([161, 162, 163, 164, 165, 166, 167, 168, 169, 170, 171, 172, 173, 174, 175, 176, 177, 178, 179, 180, 181, 182, 183, 184, 205, 206, 207, 208, 209, 210, 211, 213, 215, 216, 219, 220], [0.1556, 0.09331, 0.1918, 0.1348, 0.07888, 0.1559, 0.8047, 0.9081, 0.7544, 0.816, 0.8769, 0.7383, 0.9902, 0.9978, 0.9889, 0.9951, 0.9955, 0.9923, 0.9372, 0.9192, 0.9437, 0.8943, 0.9464, 0.9741, 0.5445, 0.1685, 0.5683, 0.2782, 0.5122, 0.7869, 0.4436, 0.4561, 0.1742, 0.2046, 0.07233, 0.04382]): _vg.add([_i], _w, 'REPLACE')
_vg = ob_body.vertex_groups.new(name='thigh.R')
for _i, _w in zip([9, 10, 11, 12, 13, 14, 15, 16, 17, 18, 19, 20, 88, 89, 90, 91, 92, 93, 94, 95, 96, 97, 98, 99, 100, 101, 102, 103, 104, 105, 247, 251, 252, 256, 257, 258, 261, 262, 264, 269, 323], [0.8389, 0.905, 0.7967, 0.8581, 0.9202, 0.8344, 0.1936, 0.09163, 0.2426, 0.1823, 0.1227, 0.2585, 0.09245, 0.05725, 0.08433, 0.8619, 0.9238, 0.8504, 0.9233, 0.9779, 0.9503, 0.9277, 0.9603, 0.7217, 0.8154, 0.9764, 0.7321, 0.01571, 0.03208, 0.03633, 0.06483, 0.06507, 0.4549, 0.01237, 0.467, 0.1954, 0.07498, 0.136, 0.1289, 0.003632, 0.3366]): _vg.add([_i], _w, 'REPLACE')
_vg = ob_body.vertex_groups.new(name='shin.R')
for _i, _w in zip([9, 10, 11, 12, 13, 14, 15, 16, 17, 18, 19, 20, 21, 22, 23, 24, 25, 26, 27, 28, 29, 30, 31, 32, 53, 54, 55, 56, 57, 58, 59, 61, 63, 64, 67, 68], [0.1556, 0.09331, 0.1918, 0.1348, 0.07888, 0.1559, 0.8047, 0.9081, 0.7544, 0.816, 0.8769, 0.7383, 0.9902, 0.9978, 0.9889, 0.9951, 0.9955, 0.9923, 0.9372, 0.9192, 0.9437, 0.8943, 0.9464, 0.9741, 0.5445, 0.1685, 0.5683, 0.2782, 0.5122, 0.7869, 0.4436, 0.4561, 0.1742, 0.2046, 0.07233, 0.04382]): _vg.add([_i], _w, 'REPLACE')
_vg = ob_body.vertex_groups.new(name='knee.R')
_m = ob_body.modifiers.new('Armature', 'ARMATURE')
_m.object = ob_ara_basic_man

# ---- collection membership
col_collection.objects.link(ob_light)
col_collection.objects.link(ob_camera)
col_collection.objects.link(ob_cannon)
col_collection.objects.link(ob_frame)
col_collection.objects.link(ob_wheels)
col_collection.objects.link(ob_ara_basic_man)
col_collection.objects.link(ob_body)

# ---- scene / render settings (as saved in the file)
scene.camera = ob_camera
scene.frame_start = 1; scene.frame_end = 250; scene.frame_set(2)
scene.render.engine = 'BLENDER_EEVEE_NEXT'
scene.cycles.use_denoising = False
scene.cycles.samples = 128
scene.cycles.sampling_pattern = 'TABULATED_SOBOL'
scene.cycles.use_adaptive_sampling = False
scene.cycles.use_light_tree = False
scene.view_settings.view_transform = 'Filmic'
bpy.context.view_layer.update()
